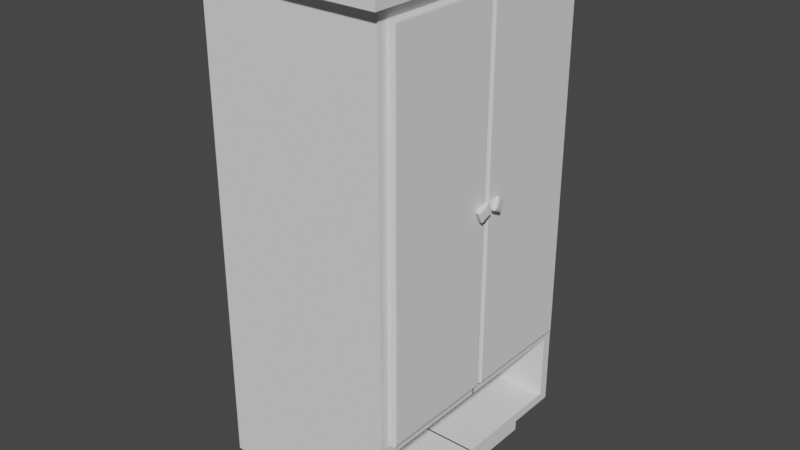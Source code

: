# Source: Armoire.blend  (saved by Blender 3.3.6; exported with 4.5.12 LTS)
import bpy
from mathutils import Matrix  # noqa: F401  (used for matrix-valued properties, if any)

bpy.ops.wm.read_factory_settings(use_empty=True)
scene = bpy.context.scene
scene.name = 'Scene'

# ---- collections
col_collection = bpy.data.collections.new('Collection'); scene.collection.children.link(col_collection)

# ---- world
world_world = bpy.data.worlds.new('World'); scene.world = world_world
world_world.use_nodes = True; world_world.node_tree.nodes.clear()
_N = world_world.node_tree.nodes; _L = world_world.node_tree.links
n0 = _N.new('ShaderNodeOutputWorld'); n0.name = 'World Output'; n0.location = (300, 300)
n1 = _N.new('ShaderNodeBackground'); n1.name = 'Background'; n1.location = (10, 300)
n1.inputs[0].default_value = (0.05088, 0.05088, 0.05088, 1.0)
_L.new(n1.outputs[0], n0.inputs[0])
n0.is_active_output = True
world_world.color = (0.05088, 0.05088, 0.05088)
world_world.use_sun_shadow = False
world_world.sun_shadow_jitter_overblur = 0.0

# ---- meshes
me_plane = bpy.data.meshes.new('Plane')
me_plane.from_pydata([(-0.8029, 0.8029, 0.0), (0.8029, 0.8029, 0.0), (-1.095, 1.095, 2.0), (1.095, 1.095, 2.0), (1.095, 1.095, 2.041), (-1.095, 1.095, 2.041), (-1.0, 1.0, 2.0), (1.0, 1.0, 2.0), (-1.0, 1.0, 0.0), (1.0, 1.0, 0.0), (-0.8029, 0.8029, -0.15), (0.8029, 0.8029, -0.15), (1.0, 1.0, 0.3237), (1.0, 1.0, 0.0402), (-1.0, 1.0, 0.3237), (-1.0, 1.0, 0.0402), (-1.0, 0.9223, 0.0), (1.0, 0.9223, 0.0), (-1.0, 0.9223, 2.0), (1.0, 0.9223, 2.0), (-1.095, 1.01, 2.041), (1.095, 1.01, 2.041), (-1.095, 1.01, 2.0), (1.095, 1.01, 2.0), (-0.8029, 0.7406, 0.0), (0.8029, 0.7406, 0.0), (-0.8029, 0.7406, -0.15), (0.8029, 0.7406, -0.15), (1.0, 0.9223, 0.0402), (1.0, 0.9223, 0.3237), (-1.0, 0.9223, 0.0402), (-1.0, 0.9223, 0.3237), (1.0, 0.9223, 0.0402), (1.0, 0.9223, 0.3237), (-0.1081, 0.9223, 0.0402), (-0.1081, 0.9223, 0.3237), (0.8029, 0.01317, -0.15), (0.8029, -0.0051, -0.15), (-0.8029, -0.0051, -0.15), (-0.8029, 0.01317, -0.15), (0.8029, 0.01317, 0.0), (0.8029, -0.0051, 0.0), (-0.8029, -0.0051, 0.0), (-0.8029, 0.01317, 0.0), (1.095, 0.01797, 2.0), (1.095, -0.006957, 2.0), (-1.095, -0.006957, 2.0), (-1.095, 0.01797, 2.0), (1.095, 0.01797, 2.041), (1.095, -0.006957, 2.041), (-1.095, -0.006957, 2.041), (-1.095, 0.01797, 2.041), (1.0, 0.0164, 2.0), (1.0, -0.006352, 2.0), (-1.0, -0.006352, 2.0), (-1.0, 0.0164, 2.0), (1.0, 1.0, 1.952), (1.0, 1.0, 0.3764), (-1.0, 1.0, 1.952), (-1.0, 1.0, 0.3764), (1.0, 0.9223, 0.3764), (1.0, 0.9223, 1.952), (-1.0, 0.9223, 0.3764), (-1.0, 0.9223, 1.952), (1.0, 0.0164, 0.0), (1.0, -0.006352, 0.0), (-1.0, -0.006352, 0.0), (-1.0, 0.0164, 0.0), (1.0, 0.0164, 0.0402), (1.0, -0.006352, 0.0402), (1.0, 0.0164, 0.3237), (1.0, -0.006352, 0.3237), (-1.0, -0.006352, 0.0402), (-1.0, 0.0164, 0.0402), (-1.0, -0.006352, 0.3237), (-1.0, 0.0164, 0.3237), (1.0, 0.0164, 0.0402), (1.0, -0.006352, 0.0402), (1.0, 0.0164, 0.3237), (1.0, -0.006352, 0.3237), (-0.1081, 0.0164, 0.0402), (-0.1081, -0.006352, 0.0402), (-0.1081, 0.0164, 0.3237), (-0.1081, -0.006352, 0.3237), (-1.0, -0.006352, 0.3764), (-1.0, 0.0164, 0.3764), (-1.0, -0.006352, 1.952), (-1.0, 0.0164, 1.952), (1.0, 0.0164, 0.3764), (1.0, -0.006352, 0.3764), (1.0, 0.0164, 1.952), (1.0, -0.006352, 1.952), (0.8029, 0.003513, -0.15), (-0.8029, 0.003513, -0.15), (0.8029, 0.003513, 0.0), (-0.8029, 0.003513, 0.0), (1.095, 0.004792, 2.0), (-1.095, 0.004792, 2.0), (1.095, 0.004792, 2.041), (-1.095, 0.004792, 2.041), (1.0, 0.004376, 2.0), (-1.0, 0.004376, 2.0), (1.0, 0.004376, 1.952), (1.0, 0.004376, 0.3764), (-1.0, 0.004376, 1.952), (-1.0, 0.004376, 0.3764), (-0.1081, 0.004376, 0.3237), (-0.1081, 0.004376, 0.0402), (1.0, 0.004376, 0.3237), (1.0, 0.004376, 0.0402), (-1.0, 0.004376, 0.3237), (-1.0, 0.004376, 0.0402), (1.0, 0.004376, 0.3237), (1.0, 0.004376, 0.0402), (-1.0, 0.004376, 0.0), (1.0, 0.004376, 0.0), (1.077, 0.9083, 1.938), (1.063, 0.9223, 1.952), (1.076, 0.9136, 1.943), (1.073, 0.9182, 1.947), (1.068, 0.9213, 1.951), (1.063, 0.0164, 1.952), (1.077, 0.03049, 1.938), (1.068, 0.01748, 1.951), (1.073, 0.02053, 1.947), (1.076, 0.0251, 1.943), (1.063, 0.9223, 0.3764), (1.077, 0.9083, 0.3905), (1.068, 0.9213, 0.3775), (1.073, 0.9182, 0.3805), (1.076, 0.9136, 0.3851), (1.077, 0.03049, 0.3905), (1.063, 0.0164, 0.3764), (1.076, 0.0251, 0.3851), (1.073, 0.02053, 0.3805), (1.068, 0.01748, 0.3775), (1.0, 1.0, 1.164), (-1.0, 1.0, 1.164), (1.0, 0.9223, 1.164), (-1.0, 0.9223, 1.164), (-1.0, 0.0164, 1.164), (-1.0, -0.006352, 1.164), (1.0, -0.006352, 1.164), (1.0, 0.0164, 1.164), (-1.0, 0.004376, 1.164), (1.0, 0.004376, 1.164), (1.063, 0.9223, 1.164), (1.068, 0.9213, 1.164), (1.073, 0.9182, 1.164), (1.076, 0.9136, 1.164), (1.077, 0.9083, 1.164), (1.077, 0.03049, 1.164), (1.076, 0.0251, 1.164), (1.073, 0.02053, 1.164), (1.068, 0.01748, 1.164), (1.063, 0.0164, 1.164), (-0.8029, 0.07347, -0.15), (-0.8029, 0.03493, -0.15), (-0.8029, 0.07347, 0.0), (-0.8029, 0.03493, 0.0), (-1.095, 0.1002, 2.0), (-1.095, 0.04764, 2.0), (-1.095, 0.1002, 2.041), (-1.095, 0.04764, 2.041), (-1.0, 0.09151, 2.0), (-1.0, 0.0435, 2.0), (1.0, 0.0435, 0.0), (1.0, 0.09151, 0.0), (1.0, 0.0435, 2.0), (1.0, 0.09151, 2.0), (1.095, 0.04764, 2.041), (1.095, 0.1002, 2.041), (1.095, 0.04764, 2.0), (1.095, 0.1002, 2.0), (0.8029, 0.03493, 0.0), (0.8029, 0.07347, 0.0), (0.8029, 0.03493, -0.15), (0.8029, 0.07347, -0.15), (-1.0, 0.0435, 0.0402), (-1.0, 0.09151, 0.0402), (-1.0, 0.0435, 0.3237), (-1.0, 0.09151, 0.3237), (1.0, 0.09151, 1.952), (1.0, 0.0435, 1.952), (1.0, 0.09151, 0.3764), (1.0, 0.0435, 0.3764), (-0.1081, 0.09151, 0.3237), (-0.1081, 0.0435, 0.3237), (-0.1081, 0.09151, 0.0402), (-0.1081, 0.0435, 0.0402), (1.0, 0.09151, 0.3237), (1.0, 0.0435, 0.3237), (1.0, 0.09151, 0.0402), (1.0, 0.0435, 0.0402), (1.0, 0.09151, 0.3237), (1.0, 0.0435, 0.3237), (1.0, 0.09151, 0.0402), (1.0, 0.0435, 0.0402), (-1.0, 0.09151, 0.0), (-1.0, 0.0435, 0.0), (-1.0, 0.0435, 0.3764), (-1.0, 0.09151, 0.3764), (-1.0, 0.0435, 1.952), (-1.0, 0.09151, 1.952), (1.063, 0.09151, 1.952), (1.063, 0.0435, 1.952), (1.068, 0.04451, 1.951), (1.068, 0.0924, 1.951), (1.073, 0.04738, 1.947), (1.073, 0.09495, 1.947), (1.076, 0.05168, 1.943), (1.076, 0.09876, 1.943), (1.077, 0.05675, 1.938), (1.077, 0.1033, 1.938), (1.077, 0.1033, 0.3905), (1.077, 0.05675, 0.3905), (1.076, 0.05168, 0.3851), (1.076, 0.09876, 0.3851), (1.073, 0.04738, 0.3805), (1.073, 0.09495, 0.3805), (1.068, 0.04451, 0.3775), (1.068, 0.0924, 0.3775), (1.063, 0.0435, 0.3764), (1.063, 0.09151, 0.3764), (1.077, 0.1033, 1.164), (1.077, 0.05675, 1.164), (-1.0, 0.0435, 1.164), (-1.0, 0.09151, 1.164), (1.0, 1.0, 1.137), (-1.0, 1.0, 1.137), (1.068, 0.9213, 1.137), (1.073, 0.9182, 1.137), (1.076, 0.9136, 1.137), (1.077, 0.9083, 1.137), (1.076, 0.0251, 1.137), (1.073, 0.02053, 1.137), (1.068, 0.01748, 1.137), (1.063, 0.0164, 1.137), (1.0, 0.9223, 1.137), (-1.0, 0.9223, 1.137), (-1.0, 0.0164, 1.137), (-1.0, -0.006352, 1.137), (1.0, -0.006352, 1.137), (1.0, 0.0164, 1.137), (-1.0, 0.004376, 1.137), (1.0, 0.004376, 1.137), (1.063, 0.9223, 1.137), (1.077, 0.03049, 1.137), (-1.0, 0.09151, 1.137), (-1.0, 0.0435, 1.137), (1.077, 0.05675, 1.137), (1.077, 0.1033, 1.137), (1.108, 0.09869, 1.115), (1.106, 0.1452, 1.161), (1.121, 0.05899, 1.187), (1.123, 0.01252, 1.141), (1.114, 0.1033, 1.164), (1.114, 0.05675, 1.164), (1.114, 0.05675, 1.137), (1.114, 0.1033, 1.137), (1.15, 0.09603, 1.127), (1.149, 0.1259, 1.156), (1.159, 0.0663, 1.175), (1.161, 0.03647, 1.145), (1.144, 0.09941, 1.118), (1.137, 0.1007, 1.114), (1.143, 0.09972, 1.117), (1.143, 0.1, 1.117), (1.142, 0.1002, 1.116), (1.141, 0.1005, 1.115), (1.14, 0.1006, 1.115), (1.139, 0.1007, 1.115), (1.138, 0.1007, 1.114), (1.134, 0.1472, 1.16), (1.142, 0.1405, 1.159), (1.135, 0.1471, 1.16), (1.136, 0.1468, 1.16), (1.137, 0.1462, 1.16), (1.138, 0.1454, 1.16), (1.139, 0.1443, 1.16), (1.14, 0.1432, 1.16), (1.141, 0.1419, 1.159), (1.149, 0.06101, 1.187), (1.155, 0.06292, 1.183), (1.15, 0.0611, 1.187), (1.151, 0.06125, 1.187), (1.152, 0.06145, 1.186), (1.153, 0.0617, 1.186), (1.154, 0.06198, 1.185), (1.154, 0.06228, 1.184), (1.155, 0.0626, 1.184), (1.158, 0.02181, 1.142), (1.152, 0.01454, 1.141), (1.157, 0.02045, 1.142), (1.157, 0.01913, 1.141), (1.156, 0.01789, 1.141), (1.155, 0.0168, 1.141), (1.154, 0.01589, 1.141), (1.153, 0.01519, 1.141), (1.153, 0.01474, 1.141), (1.151, 0.09487, 1.131), (1.15, 0.09603, 1.127), (1.151, 0.09501, 1.131), (1.151, 0.09516, 1.13), (1.151, 0.0953, 1.13), (1.151, 0.09545, 1.129), (1.151, 0.09559, 1.128), (1.15, 0.09574, 1.128), (1.15, 0.09588, 1.127), (1.149, 0.1259, 1.156), (1.15, 0.1177, 1.154), (1.149, 0.1248, 1.156), (1.149, 0.1238, 1.156), (1.149, 0.1228, 1.155), (1.149, 0.1218, 1.155), (1.149, 0.1208, 1.155), (1.149, 0.1197, 1.155), (1.15, 0.1187, 1.154), (1.159, 0.0663, 1.175), (1.158, 0.06746, 1.17), (1.159, 0.06644, 1.174), (1.159, 0.06659, 1.173), (1.159, 0.06673, 1.173), (1.159, 0.06688, 1.172), (1.159, 0.06702, 1.171), (1.158, 0.06717, 1.171), (1.158, 0.06731, 1.17), (1.16, 0.04464, 1.147), (1.161, 0.03647, 1.145), (1.16, 0.04362, 1.147), (1.16, 0.04259, 1.146), (1.16, 0.04157, 1.146), (1.16, 0.04055, 1.146), (1.16, 0.03953, 1.146), (1.16, 0.03851, 1.145), (1.16, 0.03749, 1.145), (-0.8029, -0.8029, 0.0), (0.8029, -0.8029, 0.0), (-1.095, -1.095, 2.0), (1.095, -1.095, 2.0), (1.095, -1.095, 2.041), (-1.095, -1.095, 2.041), (-1.0, -1.0, 2.0), (1.0, -1.0, 2.0), (-1.0, -1.0, 0.0), (1.0, -1.0, 0.0), (-0.8029, -0.8029, -0.15), (0.8029, -0.8029, -0.15), (1.0, -1.0, 0.3237), (1.0, -1.0, 0.0402), (-1.0, -1.0, 0.3237), (-1.0, -1.0, 0.0402), (-1.0, -0.9223, 0.0), (1.0, -0.9223, 0.0), (-1.0, -0.9223, 2.0), (1.0, -0.9223, 2.0), (-1.095, -1.01, 2.041), (1.095, -1.01, 2.041), (-1.095, -1.01, 2.0), (1.095, -1.01, 2.0), (-0.8029, -0.7406, 0.0), (0.8029, -0.7406, 0.0), (-0.8029, -0.7406, -0.15), (0.8029, -0.7406, -0.15), (1.0, -0.9223, 0.0402), (1.0, -0.9223, 0.3237), (-1.0, -0.9223, 0.0402), (-1.0, -0.9223, 0.3237), (1.0, -0.9223, 0.0402), (1.0, -0.9223, 0.3237), (-0.1081, -0.9223, 0.0402), (-0.1081, -0.9223, 0.3237), (0.8029, -0.01317, -0.15), (0.8029, 0.0051, -0.15), (-0.8029, 0.0051, -0.15), (-0.8029, -0.01317, -0.15), (0.8029, -0.01317, 0.0), (0.8029, 0.0051, 0.0), (-0.8029, 0.0051, 0.0), (-0.8029, -0.01317, 0.0), (1.095, -0.01797, 2.0), (1.095, 0.006957, 2.0), (-1.095, 0.006957, 2.0), (-1.095, -0.01797, 2.0), (1.095, -0.01797, 2.041), (1.095, 0.006957, 2.041), (-1.095, 0.006957, 2.041), (-1.095, -0.01797, 2.041), (1.0, -0.0164, 2.0), (1.0, 0.006352, 2.0), (-1.0, 0.006352, 2.0), (-1.0, -0.0164, 2.0), (1.0, -1.0, 1.952), (1.0, -1.0, 0.3764), (-1.0, -1.0, 1.952), (-1.0, -1.0, 0.3764), (1.0, -0.9223, 0.3764), (1.0, -0.9223, 1.952), (-1.0, -0.9223, 0.3764), (-1.0, -0.9223, 1.952), (1.0, -0.0164, 0.0), (1.0, 0.006352, 0.0), (-1.0, 0.006352, 0.0), (-1.0, -0.0164, 0.0), (1.0, -0.0164, 0.0402), (1.0, 0.006352, 0.0402), (1.0, -0.0164, 0.3237), (1.0, 0.006352, 0.3237), (-1.0, 0.006352, 0.0402), (-1.0, -0.0164, 0.0402), (-1.0, 0.006352, 0.3237), (-1.0, -0.0164, 0.3237), (1.0, -0.0164, 0.0402), (1.0, 0.006352, 0.0402), (1.0, -0.0164, 0.3237), (1.0, 0.006352, 0.3237), (-0.1081, -0.0164, 0.0402), (-0.1081, 0.006352, 0.0402), (-0.1081, -0.0164, 0.3237), (-0.1081, 0.006352, 0.3237), (-1.0, 0.006352, 0.3764), (-1.0, -0.0164, 0.3764), (-1.0, 0.006352, 1.952), (-1.0, -0.0164, 1.952), (1.0, -0.0164, 0.3764), (1.0, 0.006352, 0.3764), (1.0, -0.0164, 1.952), (1.0, 0.006352, 1.952), (0.8029, -0.003513, -0.15), (-0.8029, -0.003513, -0.15), (0.8029, -0.003513, 0.0), (-0.8029, -0.003513, 0.0), (1.095, -0.004792, 2.0), (-1.095, -0.004792, 2.0), (1.095, -0.004792, 2.041), (-1.095, -0.004792, 2.041), (1.0, -0.004376, 2.0), (-1.0, -0.004376, 2.0), (1.0, -0.004376, 1.952), (1.0, -0.004376, 0.3764), (-1.0, -0.004376, 1.952), (-1.0, -0.004376, 0.3764), (-0.1081, -0.004376, 0.3237), (-0.1081, -0.004376, 0.0402), (1.0, -0.004376, 0.3237), (1.0, -0.004376, 0.0402), (-1.0, -0.004376, 0.3237), (-1.0, -0.004376, 0.0402), (1.0, -0.004376, 0.3237), (1.0, -0.004376, 0.0402), (-1.0, -0.004376, 0.0), (1.0, -0.004376, 0.0), (1.077, -0.9083, 1.938), (1.063, -0.9223, 1.952), (1.076, -0.9136, 1.943), (1.073, -0.9182, 1.947), (1.068, -0.9213, 1.951), (1.063, -0.0164, 1.952), (1.077, -0.03049, 1.938), (1.068, -0.01748, 1.951), (1.073, -0.02053, 1.947), (1.076, -0.0251, 1.943), (1.063, -0.9223, 0.3764), (1.077, -0.9083, 0.3905), (1.068, -0.9213, 0.3775), (1.073, -0.9182, 0.3805), (1.076, -0.9136, 0.3851), (1.077, -0.03049, 0.3905), (1.063, -0.0164, 0.3764), (1.076, -0.0251, 0.3851), (1.073, -0.02053, 0.3805), (1.068, -0.01748, 0.3775), (1.0, -1.0, 1.164), (-1.0, -1.0, 1.164), (1.0, -0.9223, 1.164), (-1.0, -0.9223, 1.164), (-1.0, -0.0164, 1.164), (-1.0, 0.006352, 1.164), (1.0, 0.006352, 1.164), (1.0, -0.0164, 1.164), (-1.0, -0.004376, 1.164), (1.0, -0.004376, 1.164), (1.063, -0.9223, 1.164), (1.068, -0.9213, 1.164), (1.073, -0.9182, 1.164), (1.076, -0.9136, 1.164), (1.077, -0.9083, 1.164), (1.077, -0.03049, 1.164), (1.076, -0.0251, 1.164), (1.073, -0.02053, 1.164), (1.068, -0.01748, 1.164), (1.063, -0.0164, 1.164), (-0.8029, -0.07347, -0.15), (-0.8029, -0.03493, -0.15), (-0.8029, -0.07347, 0.0), (-0.8029, -0.03493, 0.0), (-1.095, -0.1002, 2.0), (-1.095, -0.04764, 2.0), (-1.095, -0.1002, 2.041), (-1.095, -0.04764, 2.041), (-1.0, -0.09151, 2.0), (-1.0, -0.0435, 2.0), (1.0, -0.0435, 0.0), (1.0, -0.09151, 0.0), (1.0, -0.0435, 2.0), (1.0, -0.09151, 2.0), (1.095, -0.04764, 2.041), (1.095, -0.1002, 2.041), (1.095, -0.04764, 2.0), (1.095, -0.1002, 2.0), (0.8029, -0.03493, 0.0), (0.8029, -0.07347, 0.0), (0.8029, -0.03493, -0.15), (0.8029, -0.07347, -0.15), (-1.0, -0.0435, 0.0402), (-1.0, -0.09151, 0.0402), (-1.0, -0.0435, 0.3237), (-1.0, -0.09151, 0.3237), (1.0, -0.09151, 1.952), (1.0, -0.0435, 1.952), (1.0, -0.09151, 0.3764), (1.0, -0.0435, 0.3764), (-0.1081, -0.09151, 0.3237), (-0.1081, -0.0435, 0.3237), (-0.1081, -0.09151, 0.0402), (-0.1081, -0.0435, 0.0402), (1.0, -0.09151, 0.3237), (1.0, -0.0435, 0.3237), (1.0, -0.09151, 0.0402), (1.0, -0.0435, 0.0402), (1.0, -0.09151, 0.3237), (1.0, -0.0435, 0.3237), (1.0, -0.09151, 0.0402), (1.0, -0.0435, 0.0402), (-1.0, -0.09151, 0.0), (-1.0, -0.0435, 0.0), (-1.0, -0.0435, 0.3764), (-1.0, -0.09151, 0.3764), (-1.0, -0.0435, 1.952), (-1.0, -0.09151, 1.952), (1.063, -0.09151, 1.952), (1.063, -0.0435, 1.952), (1.068, -0.04451, 1.951), (1.068, -0.0924, 1.951), (1.073, -0.04738, 1.947), (1.073, -0.09495, 1.947), (1.076, -0.05168, 1.943), (1.076, -0.09876, 1.943), (1.077, -0.05675, 1.938), (1.077, -0.1033, 1.938), (1.077, -0.1033, 0.3905), (1.077, -0.05675, 0.3905), (1.076, -0.05168, 0.3851), (1.076, -0.09876, 0.3851), (1.073, -0.04738, 0.3805), (1.073, -0.09495, 0.3805), (1.068, -0.04451, 0.3775), (1.068, -0.0924, 0.3775), (1.063, -0.0435, 0.3764), (1.063, -0.09151, 0.3764), (1.077, -0.1033, 1.164), (1.077, -0.05675, 1.164), (-1.0, -0.0435, 1.164), (-1.0, -0.09151, 1.164), (1.0, -1.0, 1.137), (-1.0, -1.0, 1.137), (1.068, -0.9213, 1.137), (1.073, -0.9182, 1.137), (1.076, -0.9136, 1.137), (1.077, -0.9083, 1.137), (1.076, -0.0251, 1.137), (1.073, -0.02053, 1.137), (1.068, -0.01748, 1.137), (1.063, -0.0164, 1.137), (1.0, -0.9223, 1.137), (-1.0, -0.9223, 1.137), (-1.0, -0.0164, 1.137), (-1.0, 0.006352, 1.137), (1.0, 0.006352, 1.137), (1.0, -0.0164, 1.137), (-1.0, -0.004376, 1.137), (1.0, -0.004376, 1.137), (1.063, -0.9223, 1.137), (1.077, -0.03049, 1.137), (-1.0, -0.09151, 1.137), (-1.0, -0.0435, 1.137), (1.077, -0.05675, 1.137), (1.077, -0.1033, 1.137), (1.108, -0.09869, 1.115), (1.106, -0.1452, 1.161), (1.121, -0.05899, 1.187), (1.123, -0.01252, 1.141), (1.114, -0.1033, 1.164), (1.114, -0.05675, 1.164), (1.114, -0.05675, 1.137), (1.114, -0.1033, 1.137), (1.15, -0.09603, 1.127), (1.149, -0.1259, 1.156), (1.159, -0.0663, 1.175), (1.161, -0.03647, 1.145), (1.144, -0.09941, 1.118), (1.137, -0.1007, 1.114), (1.143, -0.09972, 1.117), (1.143, -0.1, 1.117), (1.142, -0.1002, 1.116), (1.141, -0.1005, 1.115), (1.14, -0.1006, 1.115), (1.139, -0.1007, 1.115), (1.138, -0.1007, 1.114), (1.134, -0.1472, 1.16), (1.142, -0.1405, 1.159), (1.135, -0.1471, 1.16), (1.136, -0.1468, 1.16), (1.137, -0.1462, 1.16), (1.138, -0.1454, 1.16), (1.139, -0.1443, 1.16), (1.14, -0.1432, 1.16), (1.141, -0.1419, 1.159), (1.149, -0.06101, 1.187), (1.155, -0.06292, 1.183), (1.15, -0.0611, 1.187), (1.151, -0.06125, 1.187), (1.152, -0.06145, 1.186), (1.153, -0.0617, 1.186), (1.154, -0.06198, 1.185), (1.154, -0.06228, 1.184), (1.155, -0.0626, 1.184), (1.158, -0.02181, 1.142), (1.152, -0.01454, 1.141), (1.157, -0.02045, 1.142), (1.157, -0.01913, 1.141), (1.156, -0.01789, 1.141), (1.155, -0.0168, 1.141), (1.154, -0.01589, 1.141), (1.153, -0.01519, 1.141), (1.153, -0.01474, 1.141), (1.151, -0.09487, 1.131), (1.15, -0.09603, 1.127), (1.151, -0.09501, 1.131), (1.151, -0.09516, 1.13), (1.151, -0.0953, 1.13), (1.151, -0.09545, 1.129), (1.151, -0.09559, 1.128), (1.15, -0.09574, 1.128), (1.15, -0.09588, 1.127), (1.149, -0.1259, 1.156), (1.15, -0.1177, 1.154), (1.149, -0.1248, 1.156), (1.149, -0.1238, 1.156), (1.149, -0.1228, 1.155), (1.149, -0.1218, 1.155), (1.149, -0.1208, 1.155), (1.149, -0.1197, 1.155), (1.15, -0.1187, 1.154), (1.159, -0.0663, 1.175), (1.158, -0.06746, 1.17), (1.159, -0.06644, 1.174), (1.159, -0.06659, 1.173), (1.159, -0.06673, 1.173), (1.159, -0.06688, 1.172), (1.159, -0.06702, 1.171), (1.158, -0.06717, 1.171), (1.158, -0.06731, 1.17), (1.16, -0.04464, 1.147), (1.161, -0.03647, 1.145), (1.16, -0.04362, 1.147), (1.16, -0.04259, 1.146), (1.16, -0.04157, 1.146), (1.16, -0.04055, 1.146), (1.16, -0.03953, 1.146), (1.16, -0.03851, 1.145), (1.16, -0.03749, 1.145)], [], [(0, 1, 11, 10), (3, 2, 5, 4), (20, 21, 4, 5), (56, 58, 6, 7), (61, 56, 7, 19), (23, 3, 4, 21), (22, 2, 6, 18), (2, 3, 7, 6), (25, 1, 9, 17), (1, 0, 8, 9), (26, 10, 11, 27), (24, 0, 10, 26), (17, 9, 13, 28), (28, 13, 12, 29), (9, 8, 15, 13), (13, 15, 14, 12), (15, 30, 31, 14), (8, 16, 30, 15), (28, 29, 33, 32), (167, 17, 28, 196), (1, 25, 27, 11), (158, 24, 26, 156), (156, 26, 27, 177), (0, 24, 16, 8), (175, 25, 17, 167), (3, 23, 19, 7), (160, 22, 18, 164), (2, 22, 20, 5), (173, 23, 21, 171), (58, 63, 18, 6), (182, 61, 19, 169), (32, 33, 35, 34), (162, 171, 21, 20), (196, 28, 32, 192), (188, 34, 35, 186), (97, 46, 50, 99), (161, 47, 51, 163), (102, 90, 52, 100), (104, 86, 54, 101), (202, 87, 55, 165), (99, 98, 48, 51), (112, 71, 79, 108), (195, 70, 78, 191), (113, 68, 76, 109), (107, 80, 82, 106), (108, 79, 83, 106), (191, 78, 82, 187), (145, 143, 90, 102), (144, 141, 86, 104), (194, 29, 60, 184), (226, 140, 87, 202), (112, 70, 88, 103), (14, 31, 62, 59), (137, 139, 63, 58), (109, 76, 80, 107), (29, 12, 57, 60), (138, 136, 56, 61), (12, 14, 59, 57), (136, 137, 58, 56), (192, 32, 34, 188), (96, 44, 48, 98), (97, 47, 55, 101), (172, 44, 52, 168), (96, 45, 53, 100), (159, 43, 67, 199), (95, 42, 66, 114), (94, 40, 64, 115), (93, 39, 36, 92), (174, 40, 36, 176), (94, 41, 37, 92), (95, 43, 39, 93), (115, 64, 68, 113), (199, 67, 73, 178), (114, 66, 72, 111), (178, 73, 75, 180), (111, 72, 74, 110), (180, 75, 85, 200), (110, 74, 84, 105), (75, 110, 105, 85), (73, 111, 110, 75), (67, 114, 111, 73), (65, 115, 113, 69), (42, 95, 93, 38), (40, 94, 92, 36), (38, 93, 92, 37), (41, 94, 115, 65), (43, 95, 114, 67), (44, 96, 100, 52), (46, 97, 101, 54), (45, 96, 98, 49), (77, 109, 107, 81), (71, 112, 103, 89), (140, 144, 104, 87), (142, 145, 102, 91), (78, 108, 106, 82), (81, 107, 106, 83), (69, 113, 109, 77), (70, 112, 108, 78), (50, 49, 98, 99), (87, 104, 101, 55), (91, 102, 100, 53), (47, 97, 99, 51), (138, 61, 117, 146), (243, 88, 132, 237), (184, 60, 126, 223), (224, 150, 116, 213), (205, 121, 123, 206), (206, 123, 124, 208), (208, 124, 125, 210), (210, 125, 122, 212), (215, 131, 133, 216), (216, 133, 134, 218), (218, 134, 135, 220), (220, 135, 132, 222), (146, 117, 120, 147), (147, 120, 119, 148), (148, 119, 118, 149), (149, 118, 116, 150), (151, 122, 125, 152), (152, 125, 124, 153), (153, 124, 123, 154), (154, 123, 121, 155), (183, 90, 121, 205), (236, 154, 155, 237), (235, 153, 154, 236), (234, 152, 153, 235), (247, 151, 152, 234), (232, 149, 150, 233), (231, 148, 149, 232), (230, 147, 148, 231), (246, 146, 147, 230), (251, 233, 150, 224), (90, 143, 155, 121), (238, 138, 146, 246), (242, 245, 145, 142), (240, 244, 144, 140), (228, 229, 137, 136), (238, 228, 136, 138), (229, 239, 139, 137), (249, 240, 140, 226), (244, 241, 141, 144), (245, 243, 143, 145), (239, 248, 227, 139), (248, 249, 226, 227), (247, 250, 225, 151), (251, 224, 256, 259), (61, 182, 204, 117), (182, 183, 205, 204), (128, 221, 223, 126), (221, 220, 222, 223), (129, 219, 221, 128), (219, 218, 220, 221), (130, 217, 219, 129), (217, 216, 218, 219), (127, 214, 217, 130), (214, 215, 216, 217), (118, 211, 213, 116), (211, 210, 212, 213), (119, 209, 211, 118), (209, 208, 210, 211), (120, 207, 209, 119), (207, 206, 208, 209), (117, 204, 207, 120), (204, 205, 206, 207), (151, 225, 212, 122), (225, 224, 213, 212), (88, 185, 222, 132), (185, 184, 223, 222), (31, 181, 201, 62), (181, 180, 200, 201), (30, 179, 181, 31), (179, 178, 180, 181), (16, 198, 179, 30), (198, 199, 178, 179), (25, 175, 177, 27), (175, 174, 176, 177), (24, 158, 198, 16), (158, 159, 199, 198), (23, 173, 169, 19), (173, 172, 168, 169), (76, 193, 189, 80), (193, 192, 188, 189), (139, 227, 203, 63), (227, 226, 202, 203), (70, 195, 185, 88), (195, 194, 184, 185), (33, 190, 186, 35), (190, 191, 187, 186), (29, 194, 190, 33), (194, 195, 191, 190), (63, 203, 164, 18), (203, 202, 165, 164), (22, 160, 162, 20), (160, 161, 163, 162), (80, 189, 187, 82), (189, 188, 186, 187), (68, 197, 193, 76), (197, 196, 192, 193), (51, 48, 170, 163), (163, 170, 171, 162), (90, 183, 168, 52), (183, 182, 169, 168), (44, 172, 170, 48), (172, 173, 171, 170), (47, 161, 165, 55), (161, 160, 164, 165), (40, 174, 166, 64), (174, 175, 167, 166), (39, 157, 176, 36), (157, 156, 177, 176), (43, 159, 157, 39), (159, 158, 156, 157), (64, 166, 197, 68), (166, 167, 196, 197), (215, 214, 251, 250), (131, 215, 250, 247), (201, 200, 249, 248), (62, 201, 248, 239), (103, 88, 243, 245), (105, 84, 241, 244), (200, 85, 240, 249), (59, 62, 239, 229), (60, 57, 228, 238), (57, 59, 229, 228), (85, 105, 244, 240), (89, 103, 245, 242), (60, 238, 246, 126), (214, 127, 233, 251), (126, 246, 230, 128), (128, 230, 231, 129), (129, 231, 232, 130), (130, 232, 233, 127), (131, 247, 234, 133), (133, 234, 235, 134), (134, 235, 236, 135), (135, 236, 237, 132), (143, 243, 237, 155), (252, 253, 273, 265), (224, 225, 257, 256), (250, 251, 259, 258), (225, 250, 258, 257), (253, 252, 256, 257), (254, 253, 257, 258), (252, 255, 259, 256), (255, 254, 258, 259), (261, 262, 318, 309), (260, 263, 291, 264), (260, 261, 309, 301), (263, 262, 283, 291), (255, 252, 265, 292), (253, 254, 282, 273), (262, 261, 274, 283), (254, 255, 292, 282), (263, 260, 301, 328), (319, 327, 300, 310), (262, 263, 328, 318), (265, 273, 275, 272), (272, 275, 276, 271), (271, 276, 277, 270), (270, 277, 278, 269), (269, 278, 279, 268), (268, 279, 280, 267), (267, 280, 281, 266), (266, 281, 274, 264), (283, 274, 281, 290), (290, 281, 280, 289), (289, 280, 279, 288), (288, 279, 278, 287), (287, 278, 277, 286), (286, 277, 276, 285), (285, 276, 275, 284), (284, 275, 273, 282), (292, 265, 272, 299), (299, 272, 271, 298), (298, 271, 270, 297), (297, 270, 269, 296), (296, 269, 268, 295), (295, 268, 267, 294), (294, 267, 266, 293), (293, 266, 264, 291), (291, 283, 290, 293), (293, 290, 289, 294), (294, 289, 288, 295), (295, 288, 287, 296), (296, 287, 286, 297), (297, 286, 285, 298), (298, 285, 284, 299), (299, 284, 282, 292), (301, 309, 311, 308), (308, 311, 312, 307), (307, 312, 313, 306), (306, 313, 314, 305), (305, 314, 315, 304), (304, 315, 316, 303), (303, 316, 317, 302), (302, 317, 310, 300), (319, 310, 317, 326), (326, 317, 316, 325), (325, 316, 315, 324), (324, 315, 314, 323), (323, 314, 313, 322), (322, 313, 312, 321), (321, 312, 311, 320), (320, 311, 309, 318), (328, 301, 308, 335), (335, 308, 307, 334), (334, 307, 306, 333), (333, 306, 305, 332), (332, 305, 304, 331), (331, 304, 303, 330), (330, 303, 302, 329), (329, 302, 300, 327), (327, 319, 326, 329), (329, 326, 325, 330), (330, 325, 324, 331), (331, 324, 323, 332), (332, 323, 322, 333), (333, 322, 321, 334), (334, 321, 320, 335), (335, 320, 318, 328), (261, 260, 264, 274), (336, 346, 347, 337), (339, 340, 341, 338), (356, 341, 340, 357), (392, 343, 342, 394), (397, 355, 343, 392), (359, 357, 340, 339), (358, 354, 342, 338), (338, 342, 343, 339), (361, 353, 345, 337), (337, 345, 344, 336), (362, 363, 347, 346), (360, 362, 346, 336), (353, 364, 349, 345), (364, 365, 348, 349), (345, 349, 351, 344), (349, 348, 350, 351), (351, 350, 367, 366), (344, 351, 366, 352), (364, 368, 369, 365), (503, 532, 364, 353), (337, 347, 363, 361), (494, 492, 362, 360), (492, 513, 363, 362), (336, 344, 352, 360), (511, 503, 353, 361), (339, 343, 355, 359), (496, 500, 354, 358), (338, 341, 356, 358), (509, 507, 357, 359), (394, 342, 354, 399), (518, 505, 355, 397), (368, 370, 371, 369), (498, 356, 357, 507), (532, 528, 368, 364), (524, 522, 371, 370), (433, 435, 386, 382), (497, 499, 387, 383), (438, 436, 388, 426), (440, 437, 390, 422), (538, 501, 391, 423), (435, 387, 384, 434), (448, 444, 415, 407), (531, 527, 414, 406), (449, 445, 412, 404), (443, 442, 418, 416), (444, 442, 419, 415), (527, 523, 418, 414), (481, 438, 426, 479), (480, 440, 422, 477), (530, 520, 396, 365), (562, 538, 423, 476), (448, 439, 424, 406), (350, 395, 398, 367), (473, 394, 399, 475), (445, 443, 416, 412), (365, 396, 393, 348), (474, 397, 392, 472), (348, 393, 395, 350), (472, 392, 394, 473), (528, 524, 370, 368), (432, 434, 384, 380), (433, 437, 391, 383), (508, 504, 388, 380), (432, 436, 389, 381), (495, 535, 403, 379), (431, 450, 402, 378), (430, 451, 400, 376), (429, 428, 372, 375), (510, 512, 372, 376), (430, 428, 373, 377), (431, 429, 375, 379), (451, 449, 404, 400), (535, 514, 409, 403), (450, 447, 408, 402), (514, 516, 411, 409), (447, 446, 410, 408), (516, 536, 421, 411), (446, 441, 420, 410), (411, 421, 441, 446), (409, 411, 446, 447), (403, 409, 447, 450), (401, 405, 449, 451), (378, 374, 429, 431), (376, 372, 428, 430), (374, 373, 428, 429), (377, 401, 451, 430), (379, 403, 450, 431), (380, 388, 436, 432), (382, 390, 437, 433), (381, 385, 434, 432), (413, 417, 443, 445), (407, 425, 439, 448), (476, 423, 440, 480), (478, 427, 438, 481), (414, 418, 442, 444), (417, 419, 442, 443), (405, 413, 445, 449), (406, 414, 444, 448), (386, 435, 434, 385), (423, 391, 437, 440), (427, 389, 436, 438), (383, 387, 435, 433), (474, 482, 453, 397), (579, 573, 468, 424), (520, 559, 462, 396), (560, 549, 452, 486), (541, 542, 459, 457), (542, 544, 460, 459), (544, 546, 461, 460), (546, 548, 458, 461), (551, 552, 469, 467), (552, 554, 470, 469), (554, 556, 471, 470), (556, 558, 468, 471), (482, 483, 456, 453), (483, 484, 455, 456), (484, 485, 454, 455), (485, 486, 452, 454), (487, 488, 461, 458), (488, 489, 460, 461), (489, 490, 459, 460), (490, 491, 457, 459), (519, 541, 457, 426), (572, 573, 491, 490), (571, 572, 490, 489), (570, 571, 489, 488), (583, 570, 488, 487), (568, 569, 486, 485), (567, 568, 485, 484), (566, 567, 484, 483), (582, 566, 483, 482), (587, 560, 486, 569), (426, 457, 491, 479), (574, 582, 482, 474), (578, 478, 481, 581), (576, 476, 480, 580), (564, 472, 473, 565), (574, 474, 472, 564), (565, 473, 475, 575), (585, 562, 476, 576), (580, 480, 477, 577), (581, 481, 479, 579), (575, 475, 563, 584), (584, 563, 562, 585), (583, 487, 561, 586), (587, 595, 592, 560), (397, 453, 540, 518), (518, 540, 541, 519), (464, 462, 559, 557), (557, 559, 558, 556), (465, 464, 557, 555), (555, 557, 556, 554), (466, 465, 555, 553), (553, 555, 554, 552), (463, 466, 553, 550), (550, 553, 552, 551), (454, 452, 549, 547), (547, 549, 548, 546), (455, 454, 547, 545), (545, 547, 546, 544), (456, 455, 545, 543), (543, 545, 544, 542), (453, 456, 543, 540), (540, 543, 542, 541), (487, 458, 548, 561), (561, 548, 549, 560), (424, 468, 558, 521), (521, 558, 559, 520), (367, 398, 537, 517), (517, 537, 536, 516), (366, 367, 517, 515), (515, 517, 516, 514), (352, 366, 515, 534), (534, 515, 514, 535), (361, 363, 513, 511), (511, 513, 512, 510), (360, 352, 534, 494), (494, 534, 535, 495), (359, 355, 505, 509), (509, 505, 504, 508), (412, 416, 525, 529), (529, 525, 524, 528), (475, 399, 539, 563), (563, 539, 538, 562), (406, 424, 521, 531), (531, 521, 520, 530), (369, 371, 522, 526), (526, 522, 523, 527), (365, 369, 526, 530), (530, 526, 527, 531), (399, 354, 500, 539), (539, 500, 501, 538), (358, 356, 498, 496), (496, 498, 499, 497), (416, 418, 523, 525), (525, 523, 522, 524), (404, 412, 529, 533), (533, 529, 528, 532), (387, 499, 506, 384), (499, 498, 507, 506), (426, 388, 504, 519), (519, 504, 505, 518), (380, 384, 506, 508), (508, 506, 507, 509), (383, 391, 501, 497), (497, 501, 500, 496), (376, 400, 502, 510), (510, 502, 503, 511), (375, 372, 512, 493), (493, 512, 513, 492), (379, 375, 493, 495), (495, 493, 492, 494), (400, 404, 533, 502), (502, 533, 532, 503), (551, 586, 587, 550), (467, 583, 586, 551), (537, 584, 585, 536), (398, 575, 584, 537), (439, 581, 579, 424), (441, 580, 577, 420), (536, 585, 576, 421), (395, 565, 575, 398), (396, 574, 564, 393), (393, 564, 565, 395), (421, 576, 580, 441), (425, 578, 581, 439), (396, 462, 582, 574), (550, 587, 569, 463), (462, 464, 566, 582), (464, 465, 567, 566), (465, 466, 568, 567), (466, 463, 569, 568), (467, 469, 570, 583), (469, 470, 571, 570), (470, 471, 572, 571), (471, 468, 573, 572), (479, 491, 573, 579), (588, 601, 609, 589), (560, 592, 593, 561), (586, 594, 595, 587), (561, 593, 594, 586), (589, 593, 592, 588), (590, 594, 593, 589), (588, 592, 595, 591), (591, 595, 594, 590), (597, 645, 654, 598), (596, 600, 627, 599), (596, 637, 645, 597), (599, 627, 619, 598), (591, 628, 601, 588), (589, 609, 618, 590), (598, 619, 610, 597), (590, 618, 628, 591), (599, 664, 637, 596), (655, 646, 636, 663), (598, 654, 664, 599), (601, 608, 611, 609), (608, 607, 612, 611), (607, 606, 613, 612), (606, 605, 614, 613), (605, 604, 615, 614), (604, 603, 616, 615), (603, 602, 617, 616), (602, 600, 610, 617), (619, 626, 617, 610), (626, 625, 616, 617), (625, 624, 615, 616), (624, 623, 614, 615), (623, 622, 613, 614), (622, 621, 612, 613), (621, 620, 611, 612), (620, 618, 609, 611), (628, 635, 608, 601), (635, 634, 607, 608), (634, 633, 606, 607), (633, 632, 605, 606), (632, 631, 604, 605), (631, 630, 603, 604), (630, 629, 602, 603), (629, 627, 600, 602), (627, 629, 626, 619), (629, 630, 625, 626), (630, 631, 624, 625), (631, 632, 623, 624), (632, 633, 622, 623), (633, 634, 621, 622), (634, 635, 620, 621), (635, 628, 618, 620), (637, 644, 647, 645), (644, 643, 648, 647), (643, 642, 649, 648), (642, 641, 650, 649), (641, 640, 651, 650), (640, 639, 652, 651), (639, 638, 653, 652), (638, 636, 646, 653), (655, 662, 653, 646), (662, 661, 652, 653), (661, 660, 651, 652), (660, 659, 650, 651), (659, 658, 649, 650), (658, 657, 648, 649), (657, 656, 647, 648), (656, 654, 645, 647), (664, 671, 644, 637), (671, 670, 643, 644), (670, 669, 642, 643), (669, 668, 641, 642), (668, 667, 640, 641), (667, 666, 639, 640), (666, 665, 638, 639), (665, 663, 636, 638), (663, 665, 662, 655), (665, 666, 661, 662), (666, 667, 660, 661), (667, 668, 659, 660), (668, 669, 658, 659), (669, 670, 657, 658), (670, 671, 656, 657), (671, 664, 654, 656), (597, 610, 600, 596)])
_uv = me_plane.uv_layers.new(name='UVMap')
_uv.uv.foreach_set('vector', [0.09853, 0.9015, 0.9015, 0.9015, 0.9015, 0.9015, 0.09853, 0.9015, 1.0, 1.0, 0.0, 1.0, 0.0, 1.0, 1.0, 1.0, 0.0, 0.9612, 1.0, 0.9612, 1.0, 1.0, 0.0, 1.0, 1.0, 1.0, 0.0, 1.0, 0.0, 1.0, 1.0, 1.0, 1.0, 0.9612, 1.0, 1.0, 1.0, 1.0, 1.0, 0.9612, 1.0, 0.9612, 1.0, 1.0, 1.0, 1.0, 1.0, 0.9612, 0.0, 0.9612, 0.0, 1.0, 0.0, 1.0, 0.0, 0.9612, 0.0, 1.0, 1.0, 1.0, 1.0, 1.0, 0.0, 1.0, 0.9015, 0.8703, 0.9015, 0.9015, 1.0, 1.0, 1.0, 0.9612, 0.9015, 0.9015, 0.09853, 0.9015, 0.0, 1.0, 1.0, 1.0, 0.09853, 0.8703, 0.09853, 0.9015, 0.9015, 0.9015, 0.9015, 0.8703, 0.09853, 0.8703, 0.09853, 0.9015, 0.09853, 0.9015, 0.09853, 0.8703, 1.0, 0.9612, 1.0, 1.0, 1.0, 1.0, 1.0, 0.9612, 1.0, 0.9612, 1.0, 1.0, 1.0, 1.0, 1.0, 0.9612, 1.0, 1.0, 0.0, 1.0, 0.0, 1.0, 1.0, 1.0, 1.0, 1.0, 0.0, 1.0, 0.0, 1.0, 1.0, 1.0, 0.0, 1.0, 0.0, 0.9612, 0.0, 0.9612, 0.0, 1.0, 0.0, 1.0, 0.0, 0.9612, 0.0, 0.9612, 0.0, 1.0, 1.0, 0.9612, 1.0, 0.9612, 1.0, 0.9612, 1.0, 0.9612, 1.0, 0.5458, 1.0, 0.9612, 1.0, 0.9612, 1.0, 0.5458, 0.9015, 0.9015, 0.9015, 0.8703, 0.9015, 0.8703, 0.9015, 0.9015, 0.09853, 0.5367, 0.09853, 0.8703, 0.09853, 0.8703, 0.09853, 0.5367, 0.09853, 0.5367, 0.09853, 0.8703, 0.9015, 0.8703, 0.9015, 0.5367, 0.09853, 0.9015, 0.09853, 0.8703, 0.0, 0.9612, 0.0, 1.0, 0.9015, 0.5367, 0.9015, 0.8703, 1.0, 0.9612, 1.0, 0.5458, 1.0, 1.0, 1.0, 0.9612, 1.0, 0.9612, 1.0, 1.0, 0.0, 0.5458, 0.0, 0.9612, 0.0, 0.9612, 0.0, 0.5458, 0.0, 1.0, 0.0, 0.9612, 0.0, 0.9612, 0.0, 1.0, 1.0, 0.5458, 1.0, 0.9612, 1.0, 0.9612, 1.0, 0.5458, 0.0, 1.0, 0.0, 0.9612, 0.0, 0.9612, 0.0, 1.0, 1.0, 0.5458, 1.0, 0.9612, 1.0, 0.9612, 1.0, 0.5458, 1.0, 0.9612, 1.0, 0.9612, 1.0, 0.9612, 1.0, 0.9612, 0.0, 0.5458, 1.0, 0.5458, 1.0, 0.9612, 0.0, 0.9612, 1.0, 0.5458, 1.0, 0.9612, 1.0, 0.9612, 1.0, 0.5458, 1.0, 0.5458, 1.0, 0.9612, 1.0, 0.9612, 1.0, 0.5458, 0.0, 0.5022, 0.0, 0.4968, 0.0, 0.4968, 0.0, 0.5022, 0.0, 0.5218, 0.0, 0.5082, 0.0, 0.5082, 0.0, 0.5218, 1.0, 0.5022, 1.0, 0.5082, 1.0, 0.5082, 1.0, 0.5022, 0.0, 0.5022, 0.0, 0.4968, 0.0, 0.4968, 0.0, 0.5022, 0.0, 0.5218, 0.0, 0.5082, 0.0, 0.5082, 0.0, 0.5218, 0.0, 0.5022, 1.0, 0.5022, 1.0, 0.5082, 0.0, 0.5082, 1.0, 0.5022, 1.0, 0.4968, 1.0, 0.4968, 1.0, 0.5022, 1.0, 0.5218, 1.0, 0.5082, 1.0, 0.5082, 1.0, 0.5218, 1.0, 0.5022, 1.0, 0.5082, 1.0, 0.5082, 1.0, 0.5022, 1.0, 0.5022, 1.0, 0.5082, 1.0, 0.5082, 1.0, 0.5022, 1.0, 0.5022, 1.0, 0.4968, 1.0, 0.4968, 1.0, 0.5022, 1.0, 0.5218, 1.0, 0.5082, 1.0, 0.5082, 1.0, 0.5218, 1.0, 0.5022, 1.0, 0.5082, 1.0, 0.5082, 1.0, 0.5022, 0.0, 0.5022, 0.0, 0.4968, 0.0, 0.4968, 0.0, 0.5022, 1.0, 0.5458, 1.0, 0.9612, 1.0, 0.9612, 1.0, 0.5458, 0.0, 0.5218, 0.0, 0.5082, 0.0, 0.5082, 0.0, 0.5218, 1.0, 0.5022, 1.0, 0.5082, 1.0, 0.5082, 1.0, 0.5022, 0.0, 1.0, 0.0, 0.9612, 0.0, 0.9612, 0.0, 1.0, 0.0, 1.0, 0.0, 0.9612, 0.0, 0.9612, 0.0, 1.0, 1.0, 0.5022, 1.0, 0.5082, 1.0, 0.5082, 1.0, 0.5022, 1.0, 0.9612, 1.0, 1.0, 1.0, 1.0, 1.0, 0.9612, 1.0, 0.9612, 1.0, 1.0, 1.0, 1.0, 1.0, 0.9612, 1.0, 1.0, 0.0, 1.0, 0.0, 1.0, 1.0, 1.0, 1.0, 1.0, 0.0, 1.0, 0.0, 1.0, 1.0, 1.0, 1.0, 0.5458, 1.0, 0.9612, 1.0, 0.9612, 1.0, 0.5458, 1.0, 0.5022, 1.0, 0.5082, 1.0, 0.5082, 1.0, 0.5022, 0.0, 0.5022, 0.0, 0.5082, 0.0, 0.5082, 0.0, 0.5022, 1.0, 0.5218, 1.0, 0.5082, 1.0, 0.5082, 1.0, 0.5218, 1.0, 0.5022, 1.0, 0.4968, 1.0, 0.4968, 1.0, 0.5022, 0.09853, 0.5175, 0.09853, 0.5066, 0.0, 0.5082, 0.0, 0.5218, 0.09853, 0.5018, 0.09853, 0.4974, 0.0, 0.4968, 0.0, 0.5022, 0.9015, 0.5018, 0.9015, 0.5066, 1.0, 0.5082, 1.0, 0.5022, 0.09853, 0.5018, 0.09853, 0.5066, 0.9015, 0.5066, 0.9015, 0.5018, 0.9015, 0.5175, 0.9015, 0.5066, 0.9015, 0.5066, 0.9015, 0.5175, 0.9015, 0.5018, 0.9015, 0.4974, 0.9015, 0.4974, 0.9015, 0.5018, 0.09853, 0.5018, 0.09853, 0.5066, 0.09853, 0.5066, 0.09853, 0.5018, 1.0, 0.5022, 1.0, 0.5082, 1.0, 0.5082, 1.0, 0.5022, 0.0, 0.5218, 0.0, 0.5082, 0.0, 0.5082, 0.0, 0.5218, 0.0, 0.5022, 0.0, 0.4968, 0.0, 0.4968, 0.0, 0.5022, 0.0, 0.5218, 0.0, 0.5082, 0.0, 0.5082, 0.0, 0.5218, 0.0, 0.5022, 0.0, 0.4968, 0.0, 0.4968, 0.0, 0.5022, 0.0, 0.5218, 0.0, 0.5082, 0.0, 0.5082, 0.0, 0.5218, 0.0, 0.5022, 0.0, 0.4968, 0.0, 0.4968, 0.0, 0.5022, 0.0, 0.5082, 0.0, 0.5022, 0.0, 0.5022, 0.0, 0.5082, 0.0, 0.5082, 0.0, 0.5022, 0.0, 0.5022, 0.0, 0.5082, 0.0, 0.5082, 0.0, 0.5022, 0.0, 0.5022, 0.0, 0.5082, 1.0, 0.4968, 1.0, 0.5022, 1.0, 0.5022, 1.0, 0.4968, 0.09853, 0.4974, 0.09853, 0.5018, 0.09853, 0.5018, 0.09853, 0.4974, 0.9015, 0.5066, 0.9015, 0.5018, 0.9015, 0.5018, 0.9015, 0.5066, 0.09853, 0.4974, 0.09853, 0.5018, 0.9015, 0.5018, 0.9015, 0.4974, 0.9015, 0.4974, 0.9015, 0.5018, 1.0, 0.5022, 1.0, 0.4968, 0.09853, 0.5066, 0.09853, 0.5018, 0.0, 0.5022, 0.0, 0.5082, 1.0, 0.5082, 1.0, 0.5022, 1.0, 0.5022, 1.0, 0.5082, 0.0, 0.4968, 0.0, 0.5022, 0.0, 0.5022, 0.0, 0.4968, 1.0, 0.4968, 1.0, 0.5022, 1.0, 0.5022, 1.0, 0.4968, 1.0, 0.4968, 1.0, 0.5022, 1.0, 0.5022, 1.0, 0.4968, 1.0, 0.4968, 1.0, 0.5022, 1.0, 0.5022, 1.0, 0.4968, 0.0, 0.5082, 0.0, 0.5022, 0.0, 0.5022, 0.0, 0.5082, 1.0, 0.4968, 1.0, 0.5022, 1.0, 0.5022, 1.0, 0.4968, 1.0, 0.5082, 1.0, 0.5022, 1.0, 0.5022, 1.0, 0.5082, 1.0, 0.4968, 1.0, 0.5022, 1.0, 0.5022, 1.0, 0.4968, 1.0, 0.4968, 1.0, 0.5022, 1.0, 0.5022, 1.0, 0.4968, 1.0, 0.5082, 1.0, 0.5022, 1.0, 0.5022, 1.0, 0.5082, 0.0, 0.4968, 1.0, 0.4968, 1.0, 0.5022, 0.0, 0.5022, 0.0, 0.5082, 0.0, 0.5022, 0.0, 0.5022, 0.0, 0.5082, 1.0, 0.4968, 1.0, 0.5022, 1.0, 0.5022, 1.0, 0.4968, 0.0, 0.5082, 0.0, 0.5022, 0.0, 0.5022, 0.0, 0.5082, 1.0, 0.9612, 1.0, 0.9612, 1.0, 0.9612, 1.0, 0.9612, 1.0, 0.5082, 1.0, 0.5082, 1.0, 0.5082, 1.0, 0.5082, 1.0, 0.5458, 1.0, 0.9612, 1.0, 0.9612, 1.0, 0.5458, 1.0, 0.5516, 1.0, 0.9541, 1.0, 0.9541, 1.0, 0.5516, 1.0, 0.5218, 1.0, 0.5082, 1.0, 0.5085, 1.0, 0.522, 1.0, 0.522, 1.0, 0.5085, 1.0, 0.5092, 1.0, 0.5227, 1.0, 0.5227, 1.0, 0.5092, 1.0, 0.5126, 1.0, 0.5258, 1.0, 0.5258, 1.0, 0.5126, 1.0, 0.5152, 1.0, 0.5284, 1.0, 0.5284, 1.0, 0.5152, 1.0, 0.5126, 1.0, 0.5258, 1.0, 0.5258, 1.0, 0.5126, 1.0, 0.5092, 1.0, 0.5227, 1.0, 0.5227, 1.0, 0.5092, 1.0, 0.5085, 1.0, 0.522, 1.0, 0.522, 1.0, 0.5085, 1.0, 0.5082, 1.0, 0.5218, 1.0, 0.9612, 1.0, 0.9612, 1.0, 0.9609, 1.0, 0.9609, 1.0, 0.9609, 1.0, 0.9609, 1.0, 0.9601, 1.0, 0.9601, 1.0, 0.9601, 1.0, 0.9601, 1.0, 0.9568, 1.0, 0.9568, 1.0, 0.9568, 1.0, 0.9568, 1.0, 0.9541, 1.0, 0.9541, 1.0, 0.5152, 1.0, 0.5152, 1.0, 0.5126, 1.0, 0.5126, 1.0, 0.5126, 1.0, 0.5126, 1.0, 0.5092, 1.0, 0.5092, 1.0, 0.5092, 1.0, 0.5092, 1.0, 0.5085, 1.0, 0.5085, 1.0, 0.5085, 1.0, 0.5085, 1.0, 0.5082, 1.0, 0.5082, 1.0, 0.5218, 1.0, 0.5082, 1.0, 0.5082, 1.0, 0.5218, 1.0, 0.5085, 1.0, 0.5085, 1.0, 0.5082, 1.0, 0.5082, 1.0, 0.5092, 1.0, 0.5092, 1.0, 0.5085, 1.0, 0.5085, 1.0, 0.5126, 1.0, 0.5126, 1.0, 0.5092, 1.0, 0.5092, 1.0, 0.5152, 1.0, 0.5152, 1.0, 0.5126, 1.0, 0.5126, 1.0, 0.9568, 1.0, 0.9568, 1.0, 0.9541, 1.0, 0.9541, 1.0, 0.9601, 1.0, 0.9601, 1.0, 0.9568, 1.0, 0.9568, 1.0, 0.9609, 1.0, 0.9609, 1.0, 0.9601, 1.0, 0.9601, 1.0, 0.9612, 1.0, 0.9612, 1.0, 0.9609, 1.0, 0.9609, 1.0, 0.5516, 1.0, 0.9541, 1.0, 0.9541, 1.0, 0.5516, 1.0, 0.5082, 1.0, 0.5082, 1.0, 0.5082, 1.0, 0.5082, 1.0, 0.9612, 1.0, 0.9612, 1.0, 0.9612, 1.0, 0.9612, 1.0, 0.4968, 1.0, 0.5022, 1.0, 0.5022, 1.0, 0.4968, 0.0, 0.5082, 0.0, 0.5022, 0.0, 0.5022, 0.0, 0.5082, 1.0, 1.0, 0.0, 1.0, 0.0, 1.0, 1.0, 1.0, 1.0, 0.9612, 1.0, 1.0, 1.0, 1.0, 1.0, 0.9612, 0.0, 1.0, 0.0, 0.9612, 0.0, 0.9612, 0.0, 1.0, 0.0, 0.5218, 0.0, 0.5082, 0.0, 0.5082, 0.0, 0.5218, 0.0, 0.5022, 0.0, 0.4968, 0.0, 0.4968, 0.0, 0.5022, 1.0, 0.5022, 1.0, 0.5082, 1.0, 0.5082, 1.0, 0.5022, 0.0, 0.9612, 0.0, 0.5458, 0.0, 0.5458, 0.0, 0.9612, 0.0, 0.5458, 0.0, 0.5218, 0.0, 0.5218, 0.0, 0.5458, 1.0, 0.5152, 1.0, 0.5284, 1.0, 0.5284, 1.0, 0.5152, 1.0, 0.5516, 1.0, 0.5516, 1.0, 0.5516, 1.0, 0.5516, 1.0, 0.9612, 1.0, 0.5458, 1.0, 0.5458, 1.0, 0.9612, 1.0, 0.5458, 1.0, 0.5218, 1.0, 0.5218, 1.0, 0.5458, 1.0, 0.9609, 1.0, 0.546, 1.0, 0.5458, 1.0, 0.9612, 1.0, 0.546, 1.0, 0.522, 1.0, 0.5218, 1.0, 0.5458, 1.0, 0.9601, 1.0, 0.5466, 1.0, 0.546, 1.0, 0.9609, 1.0, 0.5466, 1.0, 0.5227, 1.0, 0.522, 1.0, 0.546, 1.0, 0.9568, 1.0, 0.5494, 1.0, 0.5466, 1.0, 0.9601, 1.0, 0.5494, 1.0, 0.5258, 1.0, 0.5227, 1.0, 0.5466, 1.0, 0.9541, 1.0, 0.5516, 1.0, 0.5494, 1.0, 0.9568, 1.0, 0.5516, 1.0, 0.5284, 1.0, 0.5258, 1.0, 0.5494, 1.0, 0.9568, 1.0, 0.5494, 1.0, 0.5516, 1.0, 0.9541, 1.0, 0.5494, 1.0, 0.5258, 1.0, 0.5284, 1.0, 0.5516, 1.0, 0.9601, 1.0, 0.5466, 1.0, 0.5494, 1.0, 0.9568, 1.0, 0.5466, 1.0, 0.5227, 1.0, 0.5258, 1.0, 0.5494, 1.0, 0.9609, 1.0, 0.546, 1.0, 0.5466, 1.0, 0.9601, 1.0, 0.546, 1.0, 0.522, 1.0, 0.5227, 1.0, 0.5466, 1.0, 0.9612, 1.0, 0.5458, 1.0, 0.546, 1.0, 0.9609, 1.0, 0.5458, 1.0, 0.5218, 1.0, 0.522, 1.0, 0.546, 1.0, 0.5152, 1.0, 0.5284, 1.0, 0.5284, 1.0, 0.5152, 1.0, 0.5284, 1.0, 0.5516, 1.0, 0.5516, 1.0, 0.5284, 1.0, 0.5082, 1.0, 0.5218, 1.0, 0.5218, 1.0, 0.5082, 1.0, 0.5218, 1.0, 0.5458, 1.0, 0.5458, 1.0, 0.5218, 0.0, 0.9612, 0.0, 0.5458, 0.0, 0.5458, 0.0, 0.9612, 0.0, 0.5458, 0.0, 0.5218, 0.0, 0.5218, 0.0, 0.5458, 0.0, 0.9612, 0.0, 0.5458, 0.0, 0.5458, 0.0, 0.9612, 0.0, 0.5458, 0.0, 0.5218, 0.0, 0.5218, 0.0, 0.5458, 0.0, 0.9612, 0.0, 0.5458, 0.0, 0.5458, 0.0, 0.9612, 0.0, 0.5458, 0.0, 0.5218, 0.0, 0.5218, 0.0, 0.5458, 0.9015, 0.8703, 0.9015, 0.5367, 0.9015, 0.5367, 0.9015, 0.8703, 0.9015, 0.5367, 0.9015, 0.5175, 0.9015, 0.5175, 0.9015, 0.5367, 0.09853, 0.8703, 0.09853, 0.5367, 0.0, 0.5458, 0.0, 0.9612, 0.09853, 0.5367, 0.09853, 0.5175, 0.0, 0.5218, 0.0, 0.5458, 1.0, 0.9612, 1.0, 0.5458, 1.0, 0.5458, 1.0, 0.9612, 1.0, 0.5458, 1.0, 0.5218, 1.0, 0.5218, 1.0, 0.5458, 1.0, 0.5082, 1.0, 0.5218, 1.0, 0.5218, 1.0, 0.5082, 1.0, 0.5218, 1.0, 0.5458, 1.0, 0.5458, 1.0, 0.5218, 0.0, 0.9612, 0.0, 0.5458, 0.0, 0.5458, 0.0, 0.9612, 0.0, 0.5458, 0.0, 0.5218, 0.0, 0.5218, 0.0, 0.5458, 1.0, 0.5082, 1.0, 0.5218, 1.0, 0.5218, 1.0, 0.5082, 1.0, 0.5218, 1.0, 0.5458, 1.0, 0.5458, 1.0, 0.5218, 1.0, 0.9612, 1.0, 0.5458, 1.0, 0.5458, 1.0, 0.9612, 1.0, 0.5458, 1.0, 0.5218, 1.0, 0.5218, 1.0, 0.5458, 1.0, 0.9612, 1.0, 0.5458, 1.0, 0.5458, 1.0, 0.9612, 1.0, 0.5458, 1.0, 0.5218, 1.0, 0.5218, 1.0, 0.5458, 0.0, 0.9612, 0.0, 0.5458, 0.0, 0.5458, 0.0, 0.9612, 0.0, 0.5458, 0.0, 0.5218, 0.0, 0.5218, 0.0, 0.5458, 0.0, 0.9612, 0.0, 0.5458, 0.0, 0.5458, 0.0, 0.9612, 0.0, 0.5458, 0.0, 0.5218, 0.0, 0.5218, 0.0, 0.5458, 1.0, 0.5082, 1.0, 0.5218, 1.0, 0.5218, 1.0, 0.5082, 1.0, 0.5218, 1.0, 0.5458, 1.0, 0.5458, 1.0, 0.5218, 1.0, 0.5082, 1.0, 0.5218, 1.0, 0.5218, 1.0, 0.5082, 1.0, 0.5218, 1.0, 0.5458, 1.0, 0.5458, 1.0, 0.5218, 0.0, 0.5082, 1.0, 0.5082, 1.0, 0.5218, 0.0, 0.5218, 0.0, 0.5218, 1.0, 0.5218, 1.0, 0.5458, 0.0, 0.5458, 1.0, 0.5082, 1.0, 0.5218, 1.0, 0.5218, 1.0, 0.5082, 1.0, 0.5218, 1.0, 0.5458, 1.0, 0.5458, 1.0, 0.5218, 1.0, 0.5082, 1.0, 0.5218, 1.0, 0.5218, 1.0, 0.5082, 1.0, 0.5218, 1.0, 0.5458, 1.0, 0.5458, 1.0, 0.5218, 0.0, 0.5082, 0.0, 0.5218, 0.0, 0.5218, 0.0, 0.5082, 0.0, 0.5218, 0.0, 0.5458, 0.0, 0.5458, 0.0, 0.5218, 0.9015, 0.5066, 0.9015, 0.5175, 1.0, 0.5218, 1.0, 0.5082, 0.9015, 0.5175, 0.9015, 0.5367, 1.0, 0.5458, 1.0, 0.5218, 0.09853, 0.5066, 0.09853, 0.5175, 0.9015, 0.5175, 0.9015, 0.5066, 0.09853, 0.5175, 0.09853, 0.5367, 0.9015, 0.5367, 0.9015, 0.5175, 0.09853, 0.5066, 0.09853, 0.5175, 0.09853, 0.5175, 0.09853, 0.5066, 0.09853, 0.5175, 0.09853, 0.5367, 0.09853, 0.5367, 0.09853, 0.5175, 1.0, 0.5082, 1.0, 0.5218, 1.0, 0.5218, 1.0, 0.5082, 1.0, 0.5218, 1.0, 0.5458, 1.0, 0.5458, 1.0, 0.5218, 1.0, 0.5284, 1.0, 0.5516, 1.0, 0.5516, 1.0, 0.5284, 1.0, 0.5152, 1.0, 0.5284, 1.0, 0.5284, 1.0, 0.5152, 0.0, 0.5458, 0.0, 0.5218, 0.0, 0.5218, 0.0, 0.5458, 0.0, 0.9612, 0.0, 0.5458, 0.0, 0.5458, 0.0, 0.9612, 1.0, 0.5022, 1.0, 0.5082, 1.0, 0.5082, 1.0, 0.5022, 0.0, 0.5022, 0.0, 0.4968, 0.0, 0.4968, 0.0, 0.5022, 0.0, 0.5218, 0.0, 0.5082, 0.0, 0.5082, 0.0, 0.5218, 0.0, 1.0, 0.0, 0.9612, 0.0, 0.9612, 0.0, 1.0, 1.0, 0.9612, 1.0, 1.0, 1.0, 1.0, 1.0, 0.9612, 1.0, 1.0, 0.0, 1.0, 0.0, 1.0, 1.0, 1.0, 0.0, 0.5082, 0.0, 0.5022, 0.0, 0.5022, 0.0, 0.5082, 1.0, 0.4968, 1.0, 0.5022, 1.0, 0.5022, 1.0, 0.4968, 1.0, 0.9612, 1.0, 0.9612, 1.0, 0.9612, 1.0, 0.9612, 1.0, 0.5516, 1.0, 0.9541, 1.0, 0.9541, 1.0, 0.5516, 1.0, 0.9612, 1.0, 0.9612, 1.0, 0.9609, 1.0, 0.9609, 1.0, 0.9609, 1.0, 0.9609, 1.0, 0.9601, 1.0, 0.9601, 1.0, 0.9601, 1.0, 0.9601, 1.0, 0.9568, 1.0, 0.9568, 1.0, 0.9568, 1.0, 0.9568, 1.0, 0.9541, 1.0, 0.9541, 1.0, 0.5152, 1.0, 0.5152, 1.0, 0.5126, 1.0, 0.5126, 1.0, 0.5126, 1.0, 0.5126, 1.0, 0.5092, 1.0, 0.5092, 1.0, 0.5092, 1.0, 0.5092, 1.0, 0.5085, 1.0, 0.5085, 1.0, 0.5085, 1.0, 0.5085, 1.0, 0.5082, 1.0, 0.5082, 1.0, 0.5082, 1.0, 0.5082, 1.0, 0.5082, 1.0, 0.5082, 1.0, 0.5516, 1.0, 0.5284, 1.0, 0.5284, 1.0, 0.5516, 1.0, 0.5516, 1.0, 0.5284, 1.0, 0.5284, 1.0, 0.5516, 1.0, 0.5284, 1.0, 0.5516, 1.0, 0.5516, 1.0, 0.5284, 1.0, 0.5284, 1.0, 0.5284, 1.0, 0.5284, 1.0, 0.5284, 1.0, 0.5284, 1.0, 0.5516, 1.0, 0.5516, 1.0, 0.5284, 1.0, 0.5284, 1.0, 0.5284, 1.0, 0.5284, 1.0, 0.5284, 1.0, 0.5516, 1.0, 0.5516, 1.0, 0.5516, 1.0, 0.5516, 1.0, 0.5516, 1.0, 0.5284, 1.0, 0.5284, 1.0, 0.5516, 1.0, 0.5309, 1.0, 0.5309, 1.0, 0.5309, 1.0, 0.5309, 1.0, 0.5491, 1.0, 0.5491, 1.0, 0.5508, 1.0, 0.5508, 1.0, 0.5491, 1.0, 0.5309, 1.0, 0.5309, 1.0, 0.5491, 1.0, 0.5491, 1.0, 0.5309, 1.0, 0.5292, 1.0, 0.5508, 1.0, 0.5516, 1.0, 0.5516, 1.0, 0.5516, 1.0, 0.5516, 1.0, 0.5284, 1.0, 0.5284, 1.0, 0.5284, 1.0, 0.5284, 1.0, 0.5309, 1.0, 0.5309, 1.0, 0.5292, 1.0, 0.5292, 1.0, 0.5284, 1.0, 0.5516, 1.0, 0.5516, 1.0, 0.5284, 1.0, 0.5491, 1.0, 0.5491, 1.0, 0.5491, 1.0, 0.5491, 1.0, 0.533, 1.0, 0.547, 1.0, 0.547, 1.0, 0.533, 1.0, 0.5309, 1.0, 0.5491, 1.0, 0.5491, 1.0, 0.5309, 1.0, 0.5516, 1.0, 0.5284, 1.0, 0.5284, 1.0, 0.5516, 1.0, 0.5516, 1.0, 0.5284, 1.0, 0.5285, 1.0, 0.5516, 1.0, 0.5516, 1.0, 0.5285, 1.0, 0.5286, 1.0, 0.5516, 1.0, 0.5516, 1.0, 0.5286, 1.0, 0.5287, 1.0, 0.5515, 1.0, 0.5515, 1.0, 0.5287, 1.0, 0.5287, 1.0, 0.5513, 1.0, 0.5513, 1.0, 0.5287, 1.0, 0.5289, 1.0, 0.5512, 1.0, 0.5512, 1.0, 0.5289, 1.0, 0.529, 1.0, 0.551, 1.0, 0.551, 1.0, 0.529, 1.0, 0.5292, 1.0, 0.5508, 1.0, 0.5292, 1.0, 0.5292, 1.0, 0.529, 1.0, 0.529, 1.0, 0.529, 1.0, 0.529, 1.0, 0.5289, 1.0, 0.5288, 1.0, 0.5288, 1.0, 0.5289, 1.0, 0.5287, 1.0, 0.5287, 1.0, 0.5287, 1.0, 0.5287, 1.0, 0.5287, 1.0, 0.5285, 1.0, 0.5285, 1.0, 0.5287, 1.0, 0.5286, 1.0, 0.5284, 1.0, 0.5284, 1.0, 0.5286, 1.0, 0.5285, 1.0, 0.5284, 1.0, 0.5284, 1.0, 0.5285, 1.0, 0.5284, 1.0, 0.5284, 1.0, 0.5284, 1.0, 0.5284, 1.0, 0.5284, 1.0, 0.5284, 1.0, 0.5516, 1.0, 0.5516, 1.0, 0.5516, 1.0, 0.5516, 1.0, 0.5516, 1.0, 0.5516, 1.0, 0.5516, 1.0, 0.5515, 1.0, 0.5515, 1.0, 0.5516, 1.0, 0.5516, 1.0, 0.5515, 1.0, 0.5515, 1.0, 0.5516, 1.0, 0.5515, 1.0, 0.5513, 1.0, 0.5513, 1.0, 0.5515, 1.0, 0.5513, 1.0, 0.5513, 1.0, 0.5513, 1.0, 0.5513, 1.0, 0.5512, 1.0, 0.5511, 1.0, 0.5511, 1.0, 0.5512, 1.0, 0.551, 1.0, 0.551, 1.0, 0.551, 1.0, 0.551, 1.0, 0.5508, 1.0, 0.5508, 1.0, 0.5508, 1.0, 0.5292, 1.0, 0.529, 1.0, 0.551, 1.0, 0.551, 1.0, 0.529, 1.0, 0.5288, 1.0, 0.5511, 1.0, 0.5511, 1.0, 0.5288, 1.0, 0.5287, 1.0, 0.5513, 1.0, 0.5513, 1.0, 0.5287, 1.0, 0.5285, 1.0, 0.5513, 1.0, 0.5513, 1.0, 0.5285, 1.0, 0.5284, 1.0, 0.5515, 1.0, 0.5515, 1.0, 0.5284, 1.0, 0.5284, 1.0, 0.5515, 1.0, 0.5515, 1.0, 0.5284, 1.0, 0.5284, 1.0, 0.5516, 1.0, 0.5516, 1.0, 0.5284, 1.0, 0.5284, 1.0, 0.5516, 1.0, 0.5491, 1.0, 0.5309, 9.918e-05, 4.196e-05, 9.918e-05, -2.48e-05, 9.918e-05, -2.48e-05, 9.918e-05, 4.196e-05, 3.052e-05, -1.907e-05, 5.722e-05, 3.815e-06, 5.722e-05, 3.815e-06, 3.052e-05, -1.907e-05, -4.578e-05, -2.289e-05, 9.537e-06, -2.861e-06, 9.537e-06, -2.861e-06, -4.578e-05, -2.289e-05, 1.0, 0.5316, 1.0, 0.5489, 1.0, 0.5489, 1.0, 0.5316, 1.0, 0.5322, 1.0, 0.5478, 1.0, 0.5478, 1.0, 0.5322, 1.0, 0.5325, 1.0, 0.5475, 1.0, 0.5475, 1.0, 0.5325, 1.0, 0.5327, 1.0, 0.5473, 1.0, 0.5473, 1.0, 0.5327, 1.0, 0.533, 1.0, 0.547, 1.0, 0.533, 1.0, 0.533, 1.0, 0.5327, 1.0, 0.5327, 1.0, 0.5327, 1.0, 0.5327, 1.0, 0.5325, 1.0, 0.5325, 1.0, 0.5325, 1.0, 0.5325, 1.0, 0.5322, 1.0, 0.5322, 1.0, 0.5322, 1.0, 0.5322, 1.0, 0.5316, 0.75, 0.5233, 0.75, 0.5233, 1.0, 0.5316, -4.578e-05, -2.289e-05, -2.289e-05, -1.431e-05, -2.289e-05, -1.431e-05, -4.578e-05, -2.289e-05, 3.052e-05, -1.907e-05, 5.15e-05, -9.155e-05, 5.15e-05, -9.155e-05, 3.052e-05, -1.907e-05, 9.918e-05, 4.196e-05, 4.578e-05, 5.722e-05, 4.578e-05, 5.722e-05, 9.918e-05, 4.196e-05, 1.0, 0.5309, 1.0, 0.5309, 1.0, 0.5491, 1.0, 0.5491, 9.918e-05, -2.48e-05, -6.104e-05, 2.67e-05, -6.104e-05, 2.67e-05, 9.918e-05, -2.48e-05, 5.722e-05, 3.815e-06, -4.578e-05, -3.052e-05, -4.578e-05, -3.052e-05, 5.722e-05, 3.815e-06, 9.537e-06, -2.861e-06, -7.629e-06, 0.0, -7.629e-06, 0.0, 9.537e-06, -2.861e-06, 1.0, 0.5489, 1.0, 0.5484, 1.0, 0.5484, 1.0, 0.5489, 1.0, 0.5478, 1.0, 0.5478, 1.0, 0.5478, 1.0, 0.5478, 1.0, 0.5475, 1.0, 0.5475, 1.0, 0.5475, 1.0, 0.5475, 1.0, 0.5473, 1.0, 0.5473, 1.0, 0.5473, 1.0, 0.5473, 1.0, 0.547, 1.0, 0.547, 1.0, 0.547, 1.0, 0.533, 1.0, 0.5327, 1.0, 0.5473, 1.0, 0.5473, 1.0, 0.5327, 1.0, 0.5325, 1.0, 0.5475, 1.0, 0.5475, 1.0, 0.5325, 1.0, 0.5322, 1.0, 0.5478, 1.0, 0.5478, 1.0, 0.5322, 0.75, 0.5233, 1.0, 0.5484, 1.0, 0.5484, 0.75, 0.5233, -2.289e-05, -1.431e-05, -7.629e-06, 0.0, -7.629e-06, 0.0, -2.289e-05, -1.431e-05, 5.15e-05, -9.155e-05, -4.578e-05, -3.052e-05, -4.578e-05, -3.052e-05, 5.15e-05, -9.155e-05, 4.578e-05, 5.722e-05, -6.104e-05, 2.67e-05, -6.104e-05, 2.67e-05, 4.578e-05, 5.722e-05, 1.0, 0.5309, 1.0, 0.5491, 1.0, 0.5309, 1.0, 0.5491, 1.0, 0.5508, 1.0, 0.5292, 0.09853, 0.9015, 0.09853, 0.9015, 0.9015, 0.9015, 0.9015, 0.9015, 1.0, 1.0, 1.0, 1.0, 0.0, 1.0, 0.0, 1.0, 0.0, 0.9612, 0.0, 1.0, 1.0, 1.0, 1.0, 0.9612, 1.0, 1.0, 1.0, 1.0, 0.0, 1.0, 0.0, 1.0, 1.0, 0.9612, 1.0, 0.9612, 1.0, 1.0, 1.0, 1.0, 1.0, 0.9612, 1.0, 0.9612, 1.0, 1.0, 1.0, 1.0, 0.0, 0.9612, 0.0, 0.9612, 0.0, 1.0, 0.0, 1.0, 0.0, 1.0, 0.0, 1.0, 1.0, 1.0, 1.0, 1.0, 0.9015, 0.8703, 1.0, 0.9612, 1.0, 1.0, 0.9015, 0.9015, 0.9015, 0.9015, 1.0, 1.0, 0.0, 1.0, 0.09853, 0.9015, 0.09853, 0.8703, 0.9015, 0.8703, 0.9015, 0.9015, 0.09853, 0.9015, 0.09853, 0.8703, 0.09853, 0.8703, 0.09853, 0.9015, 0.09853, 0.9015, 1.0, 0.9612, 1.0, 0.9612, 1.0, 1.0, 1.0, 1.0, 1.0, 0.9612, 1.0, 0.9612, 1.0, 1.0, 1.0, 1.0, 1.0, 1.0, 1.0, 1.0, 0.0, 1.0, 0.0, 1.0, 1.0, 1.0, 1.0, 1.0, 0.0, 1.0, 0.0, 1.0, 0.0, 1.0, 0.0, 1.0, 0.0, 0.9612, 0.0, 0.9612, 0.0, 1.0, 0.0, 1.0, 0.0, 0.9612, 0.0, 0.9612, 1.0, 0.9612, 1.0, 0.9612, 1.0, 0.9612, 1.0, 0.9612, 1.0, 0.5458, 1.0, 0.5458, 1.0, 0.9612, 1.0, 0.9612, 0.9015, 0.9015, 0.9015, 0.9015, 0.9015, 0.8703, 0.9015, 0.8703, 0.09853, 0.5367, 0.09853, 0.5367, 0.09853, 0.8703, 0.09853, 0.8703, 0.09853, 0.5367, 0.9015, 0.5367, 0.9015, 0.8703, 0.09853, 0.8703, 0.09853, 0.9015, 0.0, 1.0, 0.0, 0.9612, 0.09853, 0.8703, 0.9015, 0.5367, 1.0, 0.5458, 1.0, 0.9612, 0.9015, 0.8703, 1.0, 1.0, 1.0, 1.0, 1.0, 0.9612, 1.0, 0.9612, 0.0, 0.5458, 0.0, 0.5458, 0.0, 0.9612, 0.0, 0.9612, 0.0, 1.0, 0.0, 1.0, 0.0, 0.9612, 0.0, 0.9612, 1.0, 0.5458, 1.0, 0.5458, 1.0, 0.9612, 1.0, 0.9612, 0.0, 1.0, 0.0, 1.0, 0.0, 0.9612, 0.0, 0.9612, 1.0, 0.5458, 1.0, 0.5458, 1.0, 0.9612, 1.0, 0.9612, 1.0, 0.9612, 1.0, 0.9612, 1.0, 0.9612, 1.0, 0.9612, 0.0, 0.5458, 0.0, 0.9612, 1.0, 0.9612, 1.0, 0.5458, 1.0, 0.5458, 1.0, 0.5458, 1.0, 0.9612, 1.0, 0.9612, 1.0, 0.5458, 1.0, 0.5458, 1.0, 0.9612, 1.0, 0.9612, 0.0, 0.5022, 0.0, 0.5022, 0.0, 0.4968, 0.0, 0.4968, 0.0, 0.5218, 0.0, 0.5218, 0.0, 0.5082, 0.0, 0.5082, 1.0, 0.5022, 1.0, 0.5022, 1.0, 0.5082, 1.0, 0.5082, 0.0, 0.5022, 0.0, 0.5022, 0.0, 0.4968, 0.0, 0.4968, 0.0, 0.5218, 0.0, 0.5218, 0.0, 0.5082, 0.0, 0.5082, 0.0, 0.5022, 0.0, 0.5082, 1.0, 0.5082, 1.0, 0.5022, 1.0, 0.5022, 1.0, 0.5022, 1.0, 0.4968, 1.0, 0.4968, 1.0, 0.5218, 1.0, 0.5218, 1.0, 0.5082, 1.0, 0.5082, 1.0, 0.5022, 1.0, 0.5022, 1.0, 0.5082, 1.0, 0.5082, 1.0, 0.5022, 1.0, 0.5022, 1.0, 0.5082, 1.0, 0.5082, 1.0, 0.5022, 1.0, 0.5022, 1.0, 0.4968, 1.0, 0.4968, 1.0, 0.5218, 1.0, 0.5218, 1.0, 0.5082, 1.0, 0.5082, 1.0, 0.5022, 1.0, 0.5022, 1.0, 0.5082, 1.0, 0.5082, 0.0, 0.5022, 0.0, 0.5022, 0.0, 0.4968, 0.0, 0.4968, 1.0, 0.5458, 1.0, 0.5458, 1.0, 0.9612, 1.0, 0.9612, 0.0, 0.5218, 0.0, 0.5218, 0.0, 0.5082, 0.0, 0.5082, 1.0, 0.5022, 1.0, 0.5022, 1.0, 0.5082, 1.0, 0.5082, 0.0, 1.0, 0.0, 1.0, 0.0, 0.9612, 0.0, 0.9612, 0.0, 1.0, 0.0, 1.0, 0.0, 0.9612, 0.0, 0.9612, 1.0, 0.5022, 1.0, 0.5022, 1.0, 0.5082, 1.0, 0.5082, 1.0, 0.9612, 1.0, 0.9612, 1.0, 1.0, 1.0, 1.0, 1.0, 0.9612, 1.0, 0.9612, 1.0, 1.0, 1.0, 1.0, 1.0, 1.0, 1.0, 1.0, 0.0, 1.0, 0.0, 1.0, 1.0, 1.0, 1.0, 1.0, 0.0, 1.0, 0.0, 1.0, 1.0, 0.5458, 1.0, 0.5458, 1.0, 0.9612, 1.0, 0.9612, 1.0, 0.5022, 1.0, 0.5022, 1.0, 0.5082, 1.0, 0.5082, 0.0, 0.5022, 0.0, 0.5022, 0.0, 0.5082, 0.0, 0.5082, 1.0, 0.5218, 1.0, 0.5218, 1.0, 0.5082, 1.0, 0.5082, 1.0, 0.5022, 1.0, 0.5022, 1.0, 0.4968, 1.0, 0.4968, 0.09853, 0.5175, 0.0, 0.5218, 0.0, 0.5082, 0.09853, 0.5066, 0.09853, 0.5018, 0.0, 0.5022, 0.0, 0.4968, 0.09853, 0.4974, 0.9015, 0.5018, 1.0, 0.5022, 1.0, 0.5082, 0.9015, 0.5066, 0.09853, 0.5018, 0.9015, 0.5018, 0.9015, 0.5066, 0.09853, 0.5066, 0.9015, 0.5175, 0.9015, 0.5175, 0.9015, 0.5066, 0.9015, 0.5066, 0.9015, 0.5018, 0.9015, 0.5018, 0.9015, 0.4974, 0.9015, 0.4974, 0.09853, 0.5018, 0.09853, 0.5018, 0.09853, 0.5066, 0.09853, 0.5066, 1.0, 0.5022, 1.0, 0.5022, 1.0, 0.5082, 1.0, 0.5082, 0.0, 0.5218, 0.0, 0.5218, 0.0, 0.5082, 0.0, 0.5082, 0.0, 0.5022, 0.0, 0.5022, 0.0, 0.4968, 0.0, 0.4968, 0.0, 0.5218, 0.0, 0.5218, 0.0, 0.5082, 0.0, 0.5082, 0.0, 0.5022, 0.0, 0.5022, 0.0, 0.4968, 0.0, 0.4968, 0.0, 0.5218, 0.0, 0.5218, 0.0, 0.5082, 0.0, 0.5082, 0.0, 0.5022, 0.0, 0.5022, 0.0, 0.4968, 0.0, 0.4968, 0.0, 0.5082, 0.0, 0.5082, 0.0, 0.5022, 0.0, 0.5022, 0.0, 0.5082, 0.0, 0.5082, 0.0, 0.5022, 0.0, 0.5022, 0.0, 0.5082, 0.0, 0.5082, 0.0, 0.5022, 0.0, 0.5022, 1.0, 0.4968, 1.0, 0.4968, 1.0, 0.5022, 1.0, 0.5022, 0.09853, 0.4974, 0.09853, 0.4974, 0.09853, 0.5018, 0.09853, 0.5018, 0.9015, 0.5066, 0.9015, 0.5066, 0.9015, 0.5018, 0.9015, 0.5018, 0.09853, 0.4974, 0.9015, 0.4974, 0.9015, 0.5018, 0.09853, 0.5018, 0.9015, 0.4974, 1.0, 0.4968, 1.0, 0.5022, 0.9015, 0.5018, 0.09853, 0.5066, 0.0, 0.5082, 0.0, 0.5022, 0.09853, 0.5018, 1.0, 0.5082, 1.0, 0.5082, 1.0, 0.5022, 1.0, 0.5022, 0.0, 0.4968, 0.0, 0.4968, 0.0, 0.5022, 0.0, 0.5022, 1.0, 0.4968, 1.0, 0.4968, 1.0, 0.5022, 1.0, 0.5022, 1.0, 0.4968, 1.0, 0.4968, 1.0, 0.5022, 1.0, 0.5022, 1.0, 0.4968, 1.0, 0.4968, 1.0, 0.5022, 1.0, 0.5022, 0.0, 0.5082, 0.0, 0.5082, 0.0, 0.5022, 0.0, 0.5022, 1.0, 0.4968, 1.0, 0.4968, 1.0, 0.5022, 1.0, 0.5022, 1.0, 0.5082, 1.0, 0.5082, 1.0, 0.5022, 1.0, 0.5022, 1.0, 0.4968, 1.0, 0.4968, 1.0, 0.5022, 1.0, 0.5022, 1.0, 0.4968, 1.0, 0.4968, 1.0, 0.5022, 1.0, 0.5022, 1.0, 0.5082, 1.0, 0.5082, 1.0, 0.5022, 1.0, 0.5022, 0.0, 0.4968, 0.0, 0.5022, 1.0, 0.5022, 1.0, 0.4968, 0.0, 0.5082, 0.0, 0.5082, 0.0, 0.5022, 0.0, 0.5022, 1.0, 0.4968, 1.0, 0.4968, 1.0, 0.5022, 1.0, 0.5022, 0.0, 0.5082, 0.0, 0.5082, 0.0, 0.5022, 0.0, 0.5022, 1.0, 0.9612, 1.0, 0.9612, 1.0, 0.9612, 1.0, 0.9612, 1.0, 0.5082, 1.0, 0.5082, 1.0, 0.5082, 1.0, 0.5082, 1.0, 0.5458, 1.0, 0.5458, 1.0, 0.9612, 1.0, 0.9612, 1.0, 0.5516, 1.0, 0.5516, 1.0, 0.9541, 1.0, 0.9541, 1.0, 0.5218, 1.0, 0.522, 1.0, 0.5085, 1.0, 0.5082, 1.0, 0.522, 1.0, 0.5227, 1.0, 0.5092, 1.0, 0.5085, 1.0, 0.5227, 1.0, 0.5258, 1.0, 0.5126, 1.0, 0.5092, 1.0, 0.5258, 1.0, 0.5284, 1.0, 0.5152, 1.0, 0.5126, 1.0, 0.5284, 1.0, 0.5258, 1.0, 0.5126, 1.0, 0.5152, 1.0, 0.5258, 1.0, 0.5227, 1.0, 0.5092, 1.0, 0.5126, 1.0, 0.5227, 1.0, 0.522, 1.0, 0.5085, 1.0, 0.5092, 1.0, 0.522, 1.0, 0.5218, 1.0, 0.5082, 1.0, 0.5085, 1.0, 0.9612, 1.0, 0.9609, 1.0, 0.9609, 1.0, 0.9612, 1.0, 0.9609, 1.0, 0.9601, 1.0, 0.9601, 1.0, 0.9609, 1.0, 0.9601, 1.0, 0.9568, 1.0, 0.9568, 1.0, 0.9601, 1.0, 0.9568, 1.0, 0.9541, 1.0, 0.9541, 1.0, 0.9568, 1.0, 0.5152, 1.0, 0.5126, 1.0, 0.5126, 1.0, 0.5152, 1.0, 0.5126, 1.0, 0.5092, 1.0, 0.5092, 1.0, 0.5126, 1.0, 0.5092, 1.0, 0.5085, 1.0, 0.5085, 1.0, 0.5092, 1.0, 0.5085, 1.0, 0.5082, 1.0, 0.5082, 1.0, 0.5085, 1.0, 0.5218, 1.0, 0.5218, 1.0, 0.5082, 1.0, 0.5082, 1.0, 0.5085, 1.0, 0.5082, 1.0, 0.5082, 1.0, 0.5085, 1.0, 0.5092, 1.0, 0.5085, 1.0, 0.5085, 1.0, 0.5092, 1.0, 0.5126, 1.0, 0.5092, 1.0, 0.5092, 1.0, 0.5126, 1.0, 0.5152, 1.0, 0.5126, 1.0, 0.5126, 1.0, 0.5152, 1.0, 0.9568, 1.0, 0.9541, 1.0, 0.9541, 1.0, 0.9568, 1.0, 0.9601, 1.0, 0.9568, 1.0, 0.9568, 1.0, 0.9601, 1.0, 0.9609, 1.0, 0.9601, 1.0, 0.9601, 1.0, 0.9609, 1.0, 0.9612, 1.0, 0.9609, 1.0, 0.9609, 1.0, 0.9612, 1.0, 0.5516, 1.0, 0.5516, 1.0, 0.9541, 1.0, 0.9541, 1.0, 0.5082, 1.0, 0.5082, 1.0, 0.5082, 1.0, 0.5082, 1.0, 0.9612, 1.0, 0.9612, 1.0, 0.9612, 1.0, 0.9612, 1.0, 0.4968, 1.0, 0.4968, 1.0, 0.5022, 1.0, 0.5022, 0.0, 0.5082, 0.0, 0.5082, 0.0, 0.5022, 0.0, 0.5022, 1.0, 1.0, 1.0, 1.0, 0.0, 1.0, 0.0, 1.0, 1.0, 0.9612, 1.0, 0.9612, 1.0, 1.0, 1.0, 1.0, 0.0, 1.0, 0.0, 1.0, 0.0, 0.9612, 0.0, 0.9612, 0.0, 0.5218, 0.0, 0.5218, 0.0, 0.5082, 0.0, 0.5082, 0.0, 0.5022, 0.0, 0.5022, 0.0, 0.4968, 0.0, 0.4968, 1.0, 0.5022, 1.0, 0.5022, 1.0, 0.5082, 1.0, 0.5082, 0.0, 0.9612, 0.0, 0.9612, 0.0, 0.5458, 0.0, 0.5458, 0.0, 0.5458, 0.0, 0.5458, 0.0, 0.5218, 0.0, 0.5218, 1.0, 0.5152, 1.0, 0.5152, 1.0, 0.5284, 1.0, 0.5284, 1.0, 0.5516, 1.0, 0.5516, 1.0, 0.5516, 1.0, 0.5516, 1.0, 0.9612, 1.0, 0.9612, 1.0, 0.5458, 1.0, 0.5458, 1.0, 0.5458, 1.0, 0.5458, 1.0, 0.5218, 1.0, 0.5218, 1.0, 0.9609, 1.0, 0.9612, 1.0, 0.5458, 1.0, 0.546, 1.0, 0.546, 1.0, 0.5458, 1.0, 0.5218, 1.0, 0.522, 1.0, 0.9601, 1.0, 0.9609, 1.0, 0.546, 1.0, 0.5466, 1.0, 0.5466, 1.0, 0.546, 1.0, 0.522, 1.0, 0.5227, 1.0, 0.9568, 1.0, 0.9601, 1.0, 0.5466, 1.0, 0.5494, 1.0, 0.5494, 1.0, 0.5466, 1.0, 0.5227, 1.0, 0.5258, 1.0, 0.9541, 1.0, 0.9568, 1.0, 0.5494, 1.0, 0.5516, 1.0, 0.5516, 1.0, 0.5494, 1.0, 0.5258, 1.0, 0.5284, 1.0, 0.9568, 1.0, 0.9541, 1.0, 0.5516, 1.0, 0.5494, 1.0, 0.5494, 1.0, 0.5516, 1.0, 0.5284, 1.0, 0.5258, 1.0, 0.9601, 1.0, 0.9568, 1.0, 0.5494, 1.0, 0.5466, 1.0, 0.5466, 1.0, 0.5494, 1.0, 0.5258, 1.0, 0.5227, 1.0, 0.9609, 1.0, 0.9601, 1.0, 0.5466, 1.0, 0.546, 1.0, 0.546, 1.0, 0.5466, 1.0, 0.5227, 1.0, 0.522, 1.0, 0.9612, 1.0, 0.9609, 1.0, 0.546, 1.0, 0.5458, 1.0, 0.5458, 1.0, 0.546, 1.0, 0.522, 1.0, 0.5218, 1.0, 0.5152, 1.0, 0.5152, 1.0, 0.5284, 1.0, 0.5284, 1.0, 0.5284, 1.0, 0.5284, 1.0, 0.5516, 1.0, 0.5516, 1.0, 0.5082, 1.0, 0.5082, 1.0, 0.5218, 1.0, 0.5218, 1.0, 0.5218, 1.0, 0.5218, 1.0, 0.5458, 1.0, 0.5458, 0.0, 0.9612, 0.0, 0.9612, 0.0, 0.5458, 0.0, 0.5458, 0.0, 0.5458, 0.0, 0.5458, 0.0, 0.5218, 0.0, 0.5218, 0.0, 0.9612, 0.0, 0.9612, 0.0, 0.5458, 0.0, 0.5458, 0.0, 0.5458, 0.0, 0.5458, 0.0, 0.5218, 0.0, 0.5218, 0.0, 0.9612, 0.0, 0.9612, 0.0, 0.5458, 0.0, 0.5458, 0.0, 0.5458, 0.0, 0.5458, 0.0, 0.5218, 0.0, 0.5218, 0.9015, 0.8703, 0.9015, 0.8703, 0.9015, 0.5367, 0.9015, 0.5367, 0.9015, 0.5367, 0.9015, 0.5367, 0.9015, 0.5175, 0.9015, 0.5175, 0.09853, 0.8703, 0.0, 0.9612, 0.0, 0.5458, 0.09853, 0.5367, 0.09853, 0.5367, 0.0, 0.5458, 0.0, 0.5218, 0.09853, 0.5175, 1.0, 0.9612, 1.0, 0.9612, 1.0, 0.5458, 1.0, 0.5458, 1.0, 0.5458, 1.0, 0.5458, 1.0, 0.5218, 1.0, 0.5218, 1.0, 0.5082, 1.0, 0.5082, 1.0, 0.5218, 1.0, 0.5218, 1.0, 0.5218, 1.0, 0.5218, 1.0, 0.5458, 1.0, 0.5458, 0.0, 0.9612, 0.0, 0.9612, 0.0, 0.5458, 0.0, 0.5458, 0.0, 0.5458, 0.0, 0.5458, 0.0, 0.5218, 0.0, 0.5218, 1.0, 0.5082, 1.0, 0.5082, 1.0, 0.5218, 1.0, 0.5218, 1.0, 0.5218, 1.0, 0.5218, 1.0, 0.5458, 1.0, 0.5458, 1.0, 0.9612, 1.0, 0.9612, 1.0, 0.5458, 1.0, 0.5458, 1.0, 0.5458, 1.0, 0.5458, 1.0, 0.5218, 1.0, 0.5218, 1.0, 0.9612, 1.0, 0.9612, 1.0, 0.5458, 1.0, 0.5458, 1.0, 0.5458, 1.0, 0.5458, 1.0, 0.5218, 1.0, 0.5218, 0.0, 0.9612, 0.0, 0.9612, 0.0, 0.5458, 0.0, 0.5458, 0.0, 0.5458, 0.0, 0.5458, 0.0, 0.5218, 0.0, 0.5218, 0.0, 0.9612, 0.0, 0.9612, 0.0, 0.5458, 0.0, 0.5458, 0.0, 0.5458, 0.0, 0.5458, 0.0, 0.5218, 0.0, 0.5218, 1.0, 0.5082, 1.0, 0.5082, 1.0, 0.5218, 1.0, 0.5218, 1.0, 0.5218, 1.0, 0.5218, 1.0, 0.5458, 1.0, 0.5458, 1.0, 0.5082, 1.0, 0.5082, 1.0, 0.5218, 1.0, 0.5218, 1.0, 0.5218, 1.0, 0.5218, 1.0, 0.5458, 1.0, 0.5458, 0.0, 0.5082, 0.0, 0.5218, 1.0, 0.5218, 1.0, 0.5082, 0.0, 0.5218, 0.0, 0.5458, 1.0, 0.5458, 1.0, 0.5218, 1.0, 0.5082, 1.0, 0.5082, 1.0, 0.5218, 1.0, 0.5218, 1.0, 0.5218, 1.0, 0.5218, 1.0, 0.5458, 1.0, 0.5458, 1.0, 0.5082, 1.0, 0.5082, 1.0, 0.5218, 1.0, 0.5218, 1.0, 0.5218, 1.0, 0.5218, 1.0, 0.5458, 1.0, 0.5458, 0.0, 0.5082, 0.0, 0.5082, 0.0, 0.5218, 0.0, 0.5218, 0.0, 0.5218, 0.0, 0.5218, 0.0, 0.5458, 0.0, 0.5458, 0.9015, 0.5066, 1.0, 0.5082, 1.0, 0.5218, 0.9015, 0.5175, 0.9015, 0.5175, 1.0, 0.5218, 1.0, 0.5458, 0.9015, 0.5367, 0.09853, 0.5066, 0.9015, 0.5066, 0.9015, 0.5175, 0.09853, 0.5175, 0.09853, 0.5175, 0.9015, 0.5175, 0.9015, 0.5367, 0.09853, 0.5367, 0.09853, 0.5066, 0.09853, 0.5066, 0.09853, 0.5175, 0.09853, 0.5175, 0.09853, 0.5175, 0.09853, 0.5175, 0.09853, 0.5367, 0.09853, 0.5367, 1.0, 0.5082, 1.0, 0.5082, 1.0, 0.5218, 1.0, 0.5218, 1.0, 0.5218, 1.0, 0.5218, 1.0, 0.5458, 1.0, 0.5458, 1.0, 0.5284, 1.0, 0.5284, 1.0, 0.5516, 1.0, 0.5516, 1.0, 0.5152, 1.0, 0.5152, 1.0, 0.5284, 1.0, 0.5284, 0.0, 0.5458, 0.0, 0.5458, 0.0, 0.5218, 0.0, 0.5218, 0.0, 0.9612, 0.0, 0.9612, 0.0, 0.5458, 0.0, 0.5458, 1.0, 0.5022, 1.0, 0.5022, 1.0, 0.5082, 1.0, 0.5082, 0.0, 0.5022, 0.0, 0.5022, 0.0, 0.4968, 0.0, 0.4968, 0.0, 0.5218, 0.0, 0.5218, 0.0, 0.5082, 0.0, 0.5082, 0.0, 1.0, 0.0, 1.0, 0.0, 0.9612, 0.0, 0.9612, 1.0, 0.9612, 1.0, 0.9612, 1.0, 1.0, 1.0, 1.0, 1.0, 1.0, 1.0, 1.0, 0.0, 1.0, 0.0, 1.0, 0.0, 0.5082, 0.0, 0.5082, 0.0, 0.5022, 0.0, 0.5022, 1.0, 0.4968, 1.0, 0.4968, 1.0, 0.5022, 1.0, 0.5022, 1.0, 0.9612, 1.0, 0.9612, 1.0, 0.9612, 1.0, 0.9612, 1.0, 0.5516, 1.0, 0.5516, 1.0, 0.9541, 1.0, 0.9541, 1.0, 0.9612, 1.0, 0.9609, 1.0, 0.9609, 1.0, 0.9612, 1.0, 0.9609, 1.0, 0.9601, 1.0, 0.9601, 1.0, 0.9609, 1.0, 0.9601, 1.0, 0.9568, 1.0, 0.9568, 1.0, 0.9601, 1.0, 0.9568, 1.0, 0.9541, 1.0, 0.9541, 1.0, 0.9568, 1.0, 0.5152, 1.0, 0.5126, 1.0, 0.5126, 1.0, 0.5152, 1.0, 0.5126, 1.0, 0.5092, 1.0, 0.5092, 1.0, 0.5126, 1.0, 0.5092, 1.0, 0.5085, 1.0, 0.5085, 1.0, 0.5092, 1.0, 0.5085, 1.0, 0.5082, 1.0, 0.5082, 1.0, 0.5085, 1.0, 0.5082, 1.0, 0.5082, 1.0, 0.5082, 1.0, 0.5082, 1.0, 0.5516, 1.0, 0.5516, 1.0, 0.5284, 1.0, 0.5284, 1.0, 0.5516, 1.0, 0.5516, 1.0, 0.5284, 1.0, 0.5284, 1.0, 0.5284, 1.0, 0.5284, 1.0, 0.5516, 1.0, 0.5516, 1.0, 0.5284, 1.0, 0.5284, 1.0, 0.5284, 1.0, 0.5284, 1.0, 0.5284, 1.0, 0.5284, 1.0, 0.5516, 1.0, 0.5516, 1.0, 0.5284, 1.0, 0.5284, 1.0, 0.5284, 1.0, 0.5284, 1.0, 0.5516, 1.0, 0.5516, 1.0, 0.5516, 1.0, 0.5516, 1.0, 0.5516, 1.0, 0.5516, 1.0, 0.5284, 1.0, 0.5284, 1.0, 0.5309, 1.0, 0.5309, 1.0, 0.5309, 1.0, 0.5309, 1.0, 0.5491, 1.0, 0.5508, 1.0, 0.5508, 1.0, 0.5491, 1.0, 0.5491, 1.0, 0.5491, 1.0, 0.5309, 1.0, 0.5309, 1.0, 0.5491, 1.0, 0.5508, 1.0, 0.5292, 1.0, 0.5309, 1.0, 0.5516, 1.0, 0.5516, 1.0, 0.5516, 1.0, 0.5516, 1.0, 0.5284, 1.0, 0.5284, 1.0, 0.5284, 1.0, 0.5284, 1.0, 0.5309, 1.0, 0.5292, 1.0, 0.5292, 1.0, 0.5309, 1.0, 0.5284, 1.0, 0.5284, 1.0, 0.5516, 1.0, 0.5516, 1.0, 0.5491, 1.0, 0.5491, 1.0, 0.5491, 1.0, 0.5491, 1.0, 0.533, 1.0, 0.533, 1.0, 0.547, 1.0, 0.547, 1.0, 0.5309, 1.0, 0.5309, 1.0, 0.5491, 1.0, 0.5491, 1.0, 0.5516, 1.0, 0.5516, 1.0, 0.5284, 1.0, 0.5284, 1.0, 0.5516, 1.0, 0.5516, 1.0, 0.5285, 1.0, 0.5284, 1.0, 0.5516, 1.0, 0.5516, 1.0, 0.5286, 1.0, 0.5285, 1.0, 0.5516, 1.0, 0.5515, 1.0, 0.5287, 1.0, 0.5286, 1.0, 0.5515, 1.0, 0.5513, 1.0, 0.5287, 1.0, 0.5287, 1.0, 0.5513, 1.0, 0.5512, 1.0, 0.5289, 1.0, 0.5287, 1.0, 0.5512, 1.0, 0.551, 1.0, 0.529, 1.0, 0.5289, 1.0, 0.551, 1.0, 0.5508, 1.0, 0.5292, 1.0, 0.529, 1.0, 0.5292, 1.0, 0.529, 1.0, 0.529, 1.0, 0.5292, 1.0, 0.529, 1.0, 0.5288, 1.0, 0.5289, 1.0, 0.529, 1.0, 0.5288, 1.0, 0.5287, 1.0, 0.5287, 1.0, 0.5289, 1.0, 0.5287, 1.0, 0.5285, 1.0, 0.5287, 1.0, 0.5287, 1.0, 0.5285, 1.0, 0.5284, 1.0, 0.5286, 1.0, 0.5287, 1.0, 0.5284, 1.0, 0.5284, 1.0, 0.5285, 1.0, 0.5286, 1.0, 0.5284, 1.0, 0.5284, 1.0, 0.5284, 1.0, 0.5285, 1.0, 0.5284, 1.0, 0.5284, 1.0, 0.5284, 1.0, 0.5284, 1.0, 0.5516, 1.0, 0.5516, 1.0, 0.5516, 1.0, 0.5516, 1.0, 0.5516, 1.0, 0.5515, 1.0, 0.5516, 1.0, 0.5516, 1.0, 0.5515, 1.0, 0.5515, 1.0, 0.5516, 1.0, 0.5516, 1.0, 0.5515, 1.0, 0.5513, 1.0, 0.5515, 1.0, 0.5516, 1.0, 0.5513, 1.0, 0.5513, 1.0, 0.5513, 1.0, 0.5515, 1.0, 0.5513, 1.0, 0.5511, 1.0, 0.5512, 1.0, 0.5513, 1.0, 0.5511, 1.0, 0.551, 1.0, 0.551, 1.0, 0.5512, 1.0, 0.551, 1.0, 0.5508, 1.0, 0.5508, 1.0, 0.551, 1.0, 0.5508, 1.0, 0.551, 1.0, 0.529, 1.0, 0.5292, 1.0, 0.551, 1.0, 0.5511, 1.0, 0.5288, 1.0, 0.529, 1.0, 0.5511, 1.0, 0.5513, 1.0, 0.5287, 1.0, 0.5288, 1.0, 0.5513, 1.0, 0.5513, 1.0, 0.5285, 1.0, 0.5287, 1.0, 0.5513, 1.0, 0.5515, 1.0, 0.5284, 1.0, 0.5285, 1.0, 0.5515, 1.0, 0.5515, 1.0, 0.5284, 1.0, 0.5284, 1.0, 0.5515, 1.0, 0.5516, 1.0, 0.5284, 1.0, 0.5284, 1.0, 0.5516, 1.0, 0.5516, 1.0, 0.5284, 1.0, 0.5284, 1.0, 0.5491, 9.918e-05, -2.48e-05, 9.918e-05, 4.196e-05, 1.0, 0.5309, 9.918e-05, -2.48e-05, 5.722e-05, 3.815e-06, 3.052e-05, -1.907e-05, 9.918e-05, 4.196e-05, 5.722e-05, 3.815e-06, 9.537e-06, -2.861e-06, -4.578e-05, -2.289e-05, 3.052e-05, -1.907e-05, 9.537e-06, -2.861e-06, 1.0, 0.5489, 1.0, 0.5316, -4.578e-05, -2.289e-05, 1.0, 0.5489, 1.0, 0.5478, 1.0, 0.5322, 1.0, 0.5316, 1.0, 0.5478, 1.0, 0.5475, 1.0, 0.5325, 1.0, 0.5322, 1.0, 0.5475, 1.0, 0.5473, 1.0, 0.5327, 1.0, 0.5325, 1.0, 0.5473, 1.0, 0.547, 1.0, 0.533, 1.0, 0.5327, 1.0, 0.533, 1.0, 0.5327, 1.0, 0.5327, 1.0, 0.533, 1.0, 0.5327, 1.0, 0.5325, 1.0, 0.5325, 1.0, 0.5327, 1.0, 0.5325, 1.0, 0.5322, 1.0, 0.5322, 1.0, 0.5325, 1.0, 0.5322, 0.75, 0.5233, 1.0, 0.5316, 1.0, 0.5322, 0.75, 0.5233, -2.289e-05, -1.431e-05, -4.578e-05, -2.289e-05, 1.0, 0.5316, -2.289e-05, -1.431e-05, 5.15e-05, -9.155e-05, 3.052e-05, -1.907e-05, -4.578e-05, -2.289e-05, 5.15e-05, -9.155e-05, 4.578e-05, 5.722e-05, 9.918e-05, 4.196e-05, 3.052e-05, -1.907e-05, 4.578e-05, 5.722e-05, 1.0, 0.5309, 1.0, 0.5309, 9.918e-05, 4.196e-05, 1.0, 0.5491, -6.104e-05, 2.67e-05, 9.918e-05, -2.48e-05, 1.0, 0.5491, -6.104e-05, 2.67e-05, -4.578e-05, -3.052e-05, 5.722e-05, 3.815e-06, 9.918e-05, -2.48e-05, -4.578e-05, -3.052e-05, -7.629e-06, 0.0, 9.537e-06, -2.861e-06, 5.722e-05, 3.815e-06, -7.629e-06, 0.0, 1.0, 0.5484, 1.0, 0.5489, 9.537e-06, -2.861e-06, 1.0, 0.5484, 1.0, 0.5478, 1.0, 0.5478, 1.0, 0.5489, 1.0, 0.5478, 1.0, 0.5475, 1.0, 0.5475, 1.0, 0.5478, 1.0, 0.5475, 1.0, 0.5473, 1.0, 0.5473, 1.0, 0.5475, 1.0, 0.5473, 1.0, 0.547, 1.0, 0.547, 1.0, 0.5473, 1.0, 0.547, 1.0, 0.5473, 1.0, 0.5327, 1.0, 0.533, 1.0, 0.5473, 1.0, 0.5475, 1.0, 0.5325, 1.0, 0.5327, 1.0, 0.5475, 1.0, 0.5478, 1.0, 0.5322, 1.0, 0.5325, 1.0, 0.5478, 1.0, 0.5484, 0.75, 0.5233, 1.0, 0.5322, 1.0, 0.5484, -7.629e-06, 0.0, -2.289e-05, -1.431e-05, 0.75, 0.5233, -7.629e-06, 0.0, -4.578e-05, -3.052e-05, 5.15e-05, -9.155e-05, -2.289e-05, -1.431e-05, -4.578e-05, -3.052e-05, -6.104e-05, 2.67e-05, 4.578e-05, 5.722e-05, 5.15e-05, -9.155e-05, -6.104e-05, 2.67e-05, 1.0, 0.5491, 1.0, 0.5309, 4.578e-05, 5.722e-05, 1.0, 0.5309, 1.0, 0.5292, 1.0, 0.5508, 1.0, 0.5491])
me_plane.update()

# ---- objects
ob_plane = bpy.data.objects.new('Plane', me_plane)

# ---- transforms, parenting, visibility, modifiers, constraints
ob_plane.location = (0.0, 0.0, 0.0)
ob_plane.scale = (0.35, 0.5, 0.9065)

# ---- collection membership
col_collection.objects.link(ob_plane)

# ---- scene / render settings (as saved in the file)
scene.frame_start = 1; scene.frame_end = 250; scene.frame_set(1)
scene.render.engine = 'BLENDER_EEVEE_NEXT'
scene.cycles.sampling_pattern = 'TABULATED_SOBOL'
scene.cycles.use_light_tree = False
scene.view_settings.view_transform = 'Filmic'
bpy.context.view_layer.update()

# ---- added for rendering (the .blend has no active camera and no usable light): camera, sun
cam_auto = bpy.data.cameras.new('AutoCamera')
cam_auto.lens = 50.0
cam_auto.sensor_width = 36.0
cam_auto.clip_end = 1000.0
ob_auto_camera = bpy.data.objects.new('AutoCamera', cam_auto)
scene.collection.objects.link(ob_auto_camera)
ob_auto_camera.location = (2.23331, -2.66626, 2.63451)
ob_auto_camera.rotation_euler = (1.09748, -7.21219e-08, 0.694738)
scene.camera = ob_auto_camera
light_auto_sun = bpy.data.lights.new('AutoSun', 'SUN')
light_auto_sun.energy = 3.0
light_auto_sun.angle = 0.0523599
ob_auto_sun = bpy.data.objects.new('AutoSun', light_auto_sun)
scene.collection.objects.link(ob_auto_sun)
ob_auto_sun.rotation_euler = (0.872665, 0.174533, 0.523599)
bpy.context.view_layer.update()

